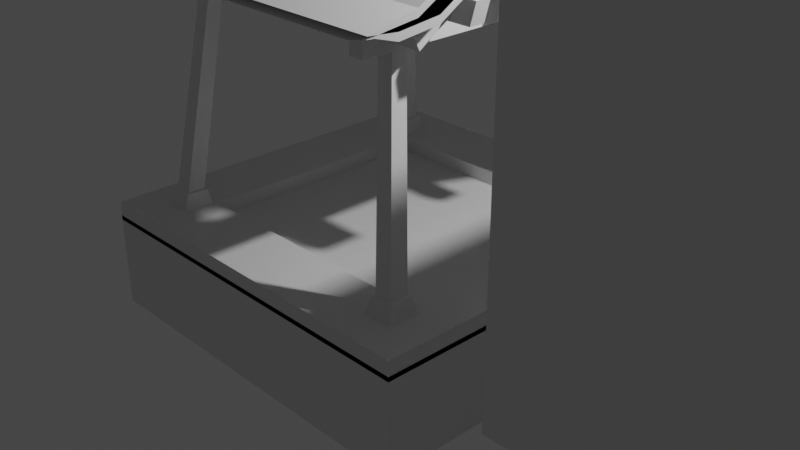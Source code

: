 # Source: Pozo.blend  (saved by Blender 3.6.13; exported with 4.5.12 LTS)
import bpy
from mathutils import Matrix  # noqa: F401  (used for matrix-valued properties, if any)

bpy.ops.wm.read_factory_settings(use_empty=True)
scene = bpy.context.scene
scene.name = 'Scene'

# ---- collections
col_collection = bpy.data.collections.new('Collection'); scene.collection.children.link(col_collection)

# ---- materials (node trees are filled in below, after node groups)
mat_material_001 = bpy.data.materials.new('Material.001')
mat_material_001.alpha_threshold = 0.0
mat_material_001.use_transparent_shadow = False
mat_material_001.roughness = 0.5
mat_material_001.line_color = (0.0, 0.0, 0.0, 1.0)
mat_material = bpy.data.materials.new('Material')
mat_material.alpha_threshold = 0.0
mat_material.use_transparent_shadow = False
mat_material.roughness = 0.5
mat_material.line_color = (0.0, 0.0, 0.0, 1.0)

# ---- material node trees
mat_material_001.use_nodes = True; mat_material_001.node_tree.nodes.clear()
_N = mat_material_001.node_tree.nodes; _L = mat_material_001.node_tree.links
n0 = _N.new('ShaderNodeOutputMaterial'); n0.name = 'Material Output'; n0.location = (300, 300)
n1 = _N.new('ShaderNodeBsdfPrincipled'); n1.name = 'Principled BSDF'; n1.location = (10, 300)
n1.distribution = 'GGX'
n1.subsurface_method = 'RANDOM_WALK_SKIN'
n1.inputs[3].default_value = 1.45
n1.inputs[27].default_value = (0.0, 0.0, 0.0, 1.0)
n1.inputs[28].default_value = 1.0
_L.new(n1.outputs[0], n0.inputs[0])
n0.is_active_output = True
mat_material.use_nodes = True; mat_material.node_tree.nodes.clear()
_N = mat_material.node_tree.nodes; _L = mat_material.node_tree.links
n0 = _N.new('ShaderNodeOutputMaterial'); n0.name = 'Material Output'; n0.location = (300, 300)
n1 = _N.new('ShaderNodeBsdfPrincipled'); n1.name = 'Principled BSDF'; n1.location = (10, 300)
n1.distribution = 'GGX'
n1.subsurface_method = 'RANDOM_WALK_SKIN'
n1.inputs[3].default_value = 1.45
n1.inputs[27].default_value = (0.0, 0.0, 0.0, 1.0)
n1.inputs[28].default_value = 1.0
_L.new(n1.outputs[0], n0.inputs[0])
n0.is_active_output = True

# ---- world
world_world = bpy.data.worlds.new('World'); scene.world = world_world
world_world.use_nodes = True; world_world.node_tree.nodes.clear()
_N = world_world.node_tree.nodes; _L = world_world.node_tree.links
n0 = _N.new('ShaderNodeOutputWorld'); n0.name = 'World Output'; n0.location = (300, 300)
n1 = _N.new('ShaderNodeBackground'); n1.name = 'Background'; n1.location = (10, 300)
n1.inputs[0].default_value = (0.05088, 0.05088, 0.05088, 1.0)
_L.new(n1.outputs[0], n0.inputs[0])
n0.is_active_output = True
world_world.color = (0.05088, 0.05088, 0.05088)
world_world.use_sun_shadow = False
world_world.sun_shadow_jitter_overblur = 0.0

# ---- cameras
cam_camera = bpy.data.cameras.new('Camera')
cam_camera.clip_end = 100.0
cam_camera.ortho_scale = 7.314

# ---- lights
light_light = bpy.data.lights.new('Light', 'POINT')
light_light.transmission_factor = 0.0
light_light.energy = 1000.0
light_light.shadow_soft_size = 0.1
light_light.shadow_maximum_resolution = 0.006
light_light.use_absolute_resolution = True

# ---- meshes
me_cube_001 = bpy.data.meshes.new('Cube.001')
me_cube_001.from_pydata([(2.0, 2.0, 3.5), (2.0, 2.0, -0.5), (2.0, -2.0, 3.5), (2.0, -2.0, -0.5), (-2.0, 2.0, 3.5), (-2.0, 2.0, -0.5), (-2.0, -2.0, 3.5), (-2.0, -2.0, -0.5)], [], [(0, 4, 6, 2), (3, 2, 6, 7), (7, 6, 4, 5), (5, 1, 3, 7), (1, 0, 2, 3), (5, 4, 0, 1)])
_uv = me_cube_001.uv_layers.new(name='UVMap')
_uv.uv.foreach_set('vector', [0.625, 0.5, 0.875, 0.5, 0.875, 0.75, 0.625, 0.75, 0.375, 0.75, 0.625, 0.75, 0.625, 1.0, 0.375, 1.0, 0.375, 0.0, 0.625, 0.0, 0.625, 0.25, 0.375, 0.25, 0.125, 0.5, 0.375, 0.5, 0.375, 0.75, 0.125, 0.75, 0.375, 0.5, 0.625, 0.5, 0.625, 0.75, 0.375, 0.75, 0.375, 0.25, 0.625, 0.25, 0.625, 0.5, 0.375, 0.5])
me_cube_001.materials.append(mat_material_001)
me_cube_001.use_mirror_vertex_groups = False
me_cube_001.update()
me_cube = bpy.data.meshes.new('Cube')
me_cube.from_pydata([(2.0, 2.0, 0.5), (2.0, 2.0, -0.5), (2.0, -2.0, 0.5), (2.0, -2.0, -0.5), (-2.0, 2.0, 0.5), (-2.0, 2.0, -0.5), (-2.0, -2.0, 0.5), (-2.0, -2.0, -0.5)], [], [(0, 4, 6, 2), (3, 2, 6, 7), (7, 6, 4, 5), (5, 1, 3, 7), (1, 0, 2, 3), (5, 4, 0, 1)])
_uv = me_cube.uv_layers.new(name='UVMap')
_uv.uv.foreach_set('vector', [0.625, 0.5, 0.875, 0.5, 0.875, 0.75, 0.625, 0.75, 0.375, 0.75, 0.625, 0.75, 0.625, 1.0, 0.375, 1.0, 0.375, 0.0, 0.625, 0.0, 0.625, 0.25, 0.375, 0.25, 0.125, 0.5, 0.375, 0.5, 0.375, 0.75, 0.125, 0.75, 0.375, 0.5, 0.625, 0.5, 0.625, 0.75, 0.375, 0.75, 0.375, 0.25, 0.625, 0.25, 0.625, 0.5, 0.375, 0.5])
me_cube.materials.append(mat_material)
me_cube.use_mirror_vertex_groups = False
me_cube.update()
me_cube_002 = bpy.data.meshes.new('Cube.002')
me_cube_002.from_pydata([(-2.0, -2.0, -0.04984), (-1.291, -1.291, 0.15), (-2.0, 2.0, -0.04984), (-1.291, 1.291, 0.15), (2.0, -2.0, -0.04984), (1.291, -1.291, 0.15), (2.0, 2.0, -0.04984), (1.291, 1.291, 0.15), (-2.0, -2.0, 0.15), (-2.0, 2.0, 0.15), (2.0, 2.0, 0.15), (2.0, -2.0, 0.15), (-1.291, -1.291, -0.04984), (-1.291, 1.291, -0.04984), (1.291, -1.291, -0.04984), (1.291, 1.291, -0.04984)], [], [(0, 8, 9, 2), (2, 9, 10, 6), (6, 10, 11, 4), (4, 11, 8, 0), (3, 1, 12, 13), (1, 3, 9, 8), (3, 7, 10, 9), (7, 5, 11, 10), (5, 1, 8, 11), (1, 5, 14, 12), (7, 3, 13, 15), (5, 7, 15, 14)])
_uv = me_cube_002.uv_layers.new(name='UVMap')
_uv.uv.foreach_set('vector', [0.375, 0.0, 0.625, 0.0, 0.625, 0.25, 0.375, 0.25, 0.375, 0.25, 0.625, 0.25, 0.625, 0.5, 0.375, 0.5, 0.375, 0.5, 0.625, 0.5, 0.625, 0.75, 0.375, 0.75, 0.375, 0.75, 0.625, 0.75, 0.625, 1.0, 0.375, 1.0, 0.8307, 0.5443, 0.8307, 0.7057, 0.8307, 0.7057, 0.8307, 0.5443, 0.8307, 0.7057, 0.8307, 0.5443, 0.875, 0.5, 0.875, 0.75, 0.8307, 0.5443, 0.6693, 0.5443, 0.625, 0.5, 0.875, 0.5, 0.6693, 0.5443, 0.6693, 0.7057, 0.625, 0.75, 0.625, 0.5, 0.6693, 0.7057, 0.8307, 0.7057, 0.875, 0.75, 0.625, 0.75, 0.8307, 0.7057, 0.6693, 0.7057, 0.6693, 0.7057, 0.8307, 0.7057, 0.6693, 0.5443, 0.8307, 0.5443, 0.8307, 0.5443, 0.6693, 0.5443, 0.6693, 0.7057, 0.6693, 0.5443, 0.6693, 0.5443, 0.6693, 0.7057])
me_cube_002.update()
me_cube_003 = bpy.data.meshes.new('Cube.003')
me_cube_003.from_pydata([(-1.683, -1.683, 0.07333), (-1.573, -1.573, 0.3133), (-1.683, -1.323, 0.07333), (-1.573, -1.384, 0.3133), (-1.323, -1.683, 0.07333), (-1.384, -1.573, 0.3133), (-1.323, -1.323, 0.07333), (-1.384, -1.384, 0.3133), (-1.599, -1.599, 0.3133), (-1.599, -1.359, 0.3133), (-1.359, -1.359, 0.3133), (-1.359, -1.599, 0.3133), (-1.122, -1.122, 2.558), (-1.122, -1.18, 2.558), (-1.28, -1.18, 2.558), (-1.28, -1.122, 2.558), (-1.15, -1.308, 2.333), (-1.308, -1.15, 2.333), (-1.15, -1.15, 2.333), (-1.308, -1.308, 2.333), (-1.28, -0.1328, 2.558), (-1.308, -0.1487, 2.333), (-1.122, -0.1328, 2.558), (-1.15, -0.1487, 2.333), (-1.28, -0.1328, 2.758), (-1.122, -0.1328, 2.758), (1.683, -1.683, 0.07333), (1.573, -1.573, 0.3133), (1.683, -1.323, 0.07333), (1.573, -1.384, 0.3133), (1.323, -1.683, 0.07333), (1.384, -1.573, 0.3133), (1.323, -1.323, 0.07333), (1.384, -1.384, 0.3133), (1.599, -1.599, 0.3133), (1.599, -1.359, 0.3133), (1.359, -1.359, 0.3133), (1.359, -1.599, 0.3133), (1.122, -1.122, 2.558), (1.122, -1.18, 2.558), (1.28, -1.18, 2.558), (1.28, -1.122, 2.558), (1.15, -1.308, 2.333), (1.308, -1.15, 2.333), (1.15, -1.15, 2.333), (1.308, -1.308, 2.333), (1.28, -0.1328, 2.558), (1.308, -0.1487, 2.333), (1.122, -0.1328, 2.558), (1.15, -0.1487, 2.333), (1.28, -0.1328, 2.758), (1.122, -0.1328, 2.758), (-1.683, 1.683, 0.07333), (-1.573, 1.573, 0.3133), (-1.683, 1.323, 0.07333), (-1.573, 1.384, 0.3133), (-1.323, 1.683, 0.07333), (-1.384, 1.573, 0.3133), (-1.323, 1.323, 0.07333), (-1.384, 1.384, 0.3133), (-1.599, 1.599, 0.3133), (-1.599, 1.359, 0.3133), (-1.359, 1.359, 0.3133), (-1.359, 1.599, 0.3133), (-1.122, 1.122, 2.558), (-1.122, 1.18, 2.558), (-1.28, 1.18, 2.558), (-1.28, 1.122, 2.558), (-1.15, 1.308, 2.333), (-1.308, 1.15, 2.333), (-1.15, 1.15, 2.333), (-1.308, 1.308, 2.333), (-1.28, 0.1328, 2.558), (-1.308, 0.1487, 2.333), (-1.122, 0.1328, 2.558), (-1.15, 0.1487, 2.333), (-1.28, 0.1328, 2.758), (-1.122, 0.1328, 2.758), (1.683, 1.683, 0.07333), (1.573, 1.573, 0.3133), (1.683, 1.323, 0.07333), (1.573, 1.384, 0.3133), (1.323, 1.683, 0.07333), (1.384, 1.573, 0.3133), (1.323, 1.323, 0.07333), (1.384, 1.384, 0.3133), (1.599, 1.599, 0.3133), (1.599, 1.359, 0.3133), (1.359, 1.359, 0.3133), (1.359, 1.599, 0.3133), (1.122, 1.122, 2.558), (1.122, 1.18, 2.558), (1.28, 1.18, 2.558), (1.28, 1.122, 2.558), (1.15, 1.308, 2.333), (1.308, 1.15, 2.333), (1.15, 1.15, 2.333), (1.308, 1.308, 2.333), (1.28, 0.1328, 2.558), (1.308, 0.1487, 2.333), (1.122, 0.1328, 2.558), (1.15, 0.1487, 2.333), (1.28, 0.1328, 2.758), (1.122, 0.1328, 2.758), (-1.308, -1.605, 2.333), (-1.28, -1.578, 2.558), (-1.122, -1.578, 2.558), (-1.15, -1.605, 2.333), (1.308, -1.605, 2.333), (1.28, -1.578, 2.558), (1.122, -1.578, 2.558), (1.15, -1.605, 2.333), (-1.308, 1.605, 2.333), (-1.28, 1.578, 2.558), (-1.122, 1.578, 2.558), (-1.15, 1.605, 2.333), (1.308, 1.605, 2.333), (1.28, 1.578, 2.558), (1.122, 1.578, 2.558), (1.15, 1.605, 2.333), (-0.1809, 0.1328, 2.758), (0.1809, 0.1328, 2.758), (0.1809, -0.1328, 2.758), (-0.1809, -0.1328, 2.758), (-0.1809, 0.1328, 2.558), (0.1809, 0.1328, 2.558), (-0.1809, -0.1328, 2.558), (0.1809, -0.1328, 2.558), (-0.1809, 0.09738, 3.176), (0.1809, 0.09738, 3.176), (0.1809, -0.09738, 3.176), (-0.1809, -0.09738, 3.176), (-1.78, -0.1328, 2.558), (-1.78, 0.1328, 2.558), (-1.78, -0.1328, 2.758), (1.78, -0.1328, 2.558), (1.78, -0.1328, 2.758), (-1.78, 0.1328, 2.758), (1.78, 0.1328, 2.558), (1.78, 0.1328, 2.758)], [], [(0, 8, 9, 2), (2, 9, 10, 6), (6, 10, 11, 4), (4, 11, 8, 0), (116, 119, 118, 117), (1, 3, 9, 8), (3, 7, 10, 9), (7, 5, 11, 10), (5, 1, 8, 11), (102, 50, 136, 139), (21, 20, 72, 73), (40, 39, 110, 109), (16, 18, 12, 13), (5, 7, 18, 16), (3, 1, 19, 17), (1, 5, 16, 19), (7, 3, 17, 18), (121, 103, 100, 125), (12, 18, 23, 22), (18, 17, 21, 23), (15, 12, 22, 20), (17, 15, 20, 21), (24, 25, 77, 76), (20, 22, 25, 24), (124, 126, 22, 74), (26, 28, 35, 34), (28, 32, 36, 35), (32, 30, 37, 36), (30, 26, 34, 37), (112, 113, 114, 115), (27, 34, 35, 29), (29, 35, 36, 33), (33, 36, 37, 31), (31, 37, 34, 27), (68, 71, 112, 115), (43, 41, 40, 45), (31, 42, 44, 33), (29, 43, 45, 27), (27, 45, 42, 31), (33, 44, 43, 29), (49, 101, 99, 47), (48, 100, 101, 49), (38, 48, 49, 44), (44, 49, 47, 43), (41, 46, 48, 38), (43, 47, 46, 41), (50, 102, 103, 51), (46, 50, 51, 48), (122, 127, 48, 51), (52, 54, 61, 60), (54, 58, 62, 61), (58, 56, 63, 62), (56, 52, 60, 63), (108, 109, 110, 111), (53, 60, 61, 55), (55, 61, 62, 59), (59, 62, 63, 57), (57, 63, 60, 53), (97, 94, 119, 116), (69, 67, 66, 71), (57, 68, 70, 59), (55, 69, 71, 53), (53, 71, 68, 57), (59, 70, 69, 55), (96, 90, 91, 94), (70, 68, 65, 64), (44, 42, 39, 38), (120, 77, 25, 123), (75, 23, 21, 73), (74, 22, 23, 75), (64, 74, 75, 70), (70, 75, 73, 69), (67, 72, 74, 64), (69, 73, 72, 67), (72, 76, 77, 74), (78, 86, 87, 80), (80, 87, 88, 84), (84, 88, 89, 82), (82, 89, 86, 78), (104, 107, 106, 105), (79, 81, 87, 86), (81, 85, 88, 87), (85, 83, 89, 88), (83, 79, 86, 89), (76, 72, 133, 137), (99, 98, 46, 47), (14, 19, 104, 105), (95, 97, 92, 93), (83, 85, 96, 94), (81, 79, 97, 95), (79, 83, 94, 97), (85, 81, 95, 96), (90, 96, 101, 100), (96, 95, 99, 101), (93, 90, 100, 98), (95, 93, 98, 99), (98, 102, 139, 138), (98, 100, 103, 102), (94, 91, 118, 119), (65, 68, 115, 114), (13, 14, 105, 106), (42, 45, 108, 111), (92, 97, 116, 117), (71, 66, 113, 112), (19, 16, 107, 104), (39, 42, 111, 110), (16, 13, 106, 107), (45, 40, 109, 108), (91, 92, 117, 118), (66, 65, 114, 113), (103, 121, 122, 51), (120, 123, 131, 128), (25, 22, 126, 123), (123, 126, 127, 122), (100, 48, 127, 125), (125, 127, 126, 124), (77, 120, 124, 74), (120, 121, 125, 124), (123, 122, 130, 131), (121, 120, 128, 129), (122, 121, 129, 130), (133, 132, 134, 137), (135, 138, 139, 136), (50, 46, 135, 136), (72, 20, 132, 133), (20, 24, 134, 132), (46, 98, 138, 135), (24, 76, 137, 134), (15, 17, 19, 14)])
_uv = me_cube_003.uv_layers.new(name='UVMap')
_uv.uv.foreach_set('vector', [0.375, 0.0, 0.625, 0.0, 0.625, 0.25, 0.375, 0.25, 0.375, 0.25, 0.625, 0.25, 0.625, 0.5, 0.375, 0.5, 0.375, 0.5, 0.625, 0.5, 0.625, 0.75, 0.375, 0.75, 0.375, 0.75, 0.625, 0.75, 0.625, 1.0, 0.375, 1.0, 0.8485, 0.7235, 0.6515, 0.7235, 0.6515, 0.7235, 0.8485, 0.7235, 0.8485, 0.7235, 0.8485, 0.5265, 0.875, 0.5, 0.875, 0.75, 0.8485, 0.5265, 0.6515, 0.5265, 0.625, 0.5, 0.875, 0.5, 0.6515, 0.5265, 0.6515, 0.7235, 0.625, 0.75, 0.625, 0.5, 0.6515, 0.7235, 0.8485, 0.7235, 0.875, 0.75, 0.625, 0.75, 0.8485, 0.5265, 0.8485, 0.5265, 0.8485, 0.5265, 0.8485, 0.5265, 0.8485, 0.5265, 0.8485, 0.5265, 0.8485, 0.5265, 0.8485, 0.5265, 0.8485, 0.7235, 0.6515, 0.7235, 0.6515, 0.7235, 0.8485, 0.7235, 0.6515, 0.7235, 0.6515, 0.5265, 0.6515, 0.5265, 0.6515, 0.7235, 0.6515, 0.7235, 0.6515, 0.5265, 0.6515, 0.5265, 0.6515, 0.7235, 0.8485, 0.5265, 0.8485, 0.7235, 0.8485, 0.7235, 0.8485, 0.5265, 0.8485, 0.7235, 0.6515, 0.7235, 0.6515, 0.7235, 0.8485, 0.7235, 0.6515, 0.5265, 0.8485, 0.5265, 0.8485, 0.5265, 0.6515, 0.5265, 0.6515, 0.5265, 0.6515, 0.5265, 0.6515, 0.5265, 0.6515, 0.5265, 0.6515, 0.5265, 0.6515, 0.5265, 0.6515, 0.5265, 0.6515, 0.5265, 0.6515, 0.5265, 0.8485, 0.5265, 0.8485, 0.5265, 0.6515, 0.5265, 0.8485, 0.5265, 0.6515, 0.5265, 0.6515, 0.5265, 0.8485, 0.5265, 0.8485, 0.5265, 0.8485, 0.5265, 0.8485, 0.5265, 0.8485, 0.5265, 0.8485, 0.5265, 0.6515, 0.5265, 0.6515, 0.5265, 0.8485, 0.5265, 0.8485, 0.5265, 0.6515, 0.5265, 0.6515, 0.5265, 0.8485, 0.5265, 0.6515, 0.5265, 0.6515, 0.5265, 0.6515, 0.5265, 0.6515, 0.5265, 0.375, 0.0, 0.375, 0.25, 0.625, 0.25, 0.625, 0.0, 0.375, 0.25, 0.375, 0.5, 0.625, 0.5, 0.625, 0.25, 0.375, 0.5, 0.375, 0.75, 0.625, 0.75, 0.625, 0.5, 0.375, 0.75, 0.375, 1.0, 0.625, 1.0, 0.625, 0.75, 0.8485, 0.7235, 0.8485, 0.7235, 0.6515, 0.7235, 0.6515, 0.7235, 0.8485, 0.7235, 0.875, 0.75, 0.875, 0.5, 0.8485, 0.5265, 0.8485, 0.5265, 0.875, 0.5, 0.625, 0.5, 0.6515, 0.5265, 0.6515, 0.5265, 0.625, 0.5, 0.625, 0.75, 0.6515, 0.7235, 0.6515, 0.7235, 0.625, 0.75, 0.875, 0.75, 0.8485, 0.7235, 0.6515, 0.7235, 0.8485, 0.7235, 0.8485, 0.7235, 0.6515, 0.7235, 0.8485, 0.5265, 0.8485, 0.5265, 0.8485, 0.7235, 0.8485, 0.7235, 0.6515, 0.7235, 0.6515, 0.7235, 0.6515, 0.5265, 0.6515, 0.5265, 0.8485, 0.5265, 0.8485, 0.5265, 0.8485, 0.7235, 0.8485, 0.7235, 0.8485, 0.7235, 0.8485, 0.7235, 0.6515, 0.7235, 0.6515, 0.7235, 0.6515, 0.5265, 0.6515, 0.5265, 0.8485, 0.5265, 0.8485, 0.5265, 0.6515, 0.5265, 0.6515, 0.5265, 0.8485, 0.5265, 0.8485, 0.5265, 0.6515, 0.5265, 0.6515, 0.5265, 0.6515, 0.5265, 0.6515, 0.5265, 0.6515, 0.5265, 0.6515, 0.5265, 0.6515, 0.5265, 0.6515, 0.5265, 0.6515, 0.5265, 0.6515, 0.5265, 0.8485, 0.5265, 0.8485, 0.5265, 0.8485, 0.5265, 0.8485, 0.5265, 0.6515, 0.5265, 0.6515, 0.5265, 0.8485, 0.5265, 0.8485, 0.5265, 0.8485, 0.5265, 0.8485, 0.5265, 0.8485, 0.5265, 0.8485, 0.5265, 0.6515, 0.5265, 0.6515, 0.5265, 0.8485, 0.5265, 0.8485, 0.5265, 0.6515, 0.5265, 0.6515, 0.5265, 0.6515, 0.5265, 0.6515, 0.5265, 0.6515, 0.5265, 0.6515, 0.5265, 0.375, 0.0, 0.375, 0.25, 0.625, 0.25, 0.625, 0.0, 0.375, 0.25, 0.375, 0.5, 0.625, 0.5, 0.625, 0.25, 0.375, 0.5, 0.375, 0.75, 0.625, 0.75, 0.625, 0.5, 0.375, 0.75, 0.375, 1.0, 0.625, 1.0, 0.625, 0.75, 0.8485, 0.7235, 0.8485, 0.7235, 0.6515, 0.7235, 0.6515, 0.7235, 0.8485, 0.7235, 0.875, 0.75, 0.875, 0.5, 0.8485, 0.5265, 0.8485, 0.5265, 0.875, 0.5, 0.625, 0.5, 0.6515, 0.5265, 0.6515, 0.5265, 0.625, 0.5, 0.625, 0.75, 0.6515, 0.7235, 0.6515, 0.7235, 0.625, 0.75, 0.875, 0.75, 0.8485, 0.7235, 0.8485, 0.7235, 0.6515, 0.7235, 0.6515, 0.7235, 0.8485, 0.7235, 0.8485, 0.5265, 0.8485, 0.5265, 0.8485, 0.7235, 0.8485, 0.7235, 0.6515, 0.7235, 0.6515, 0.7235, 0.6515, 0.5265, 0.6515, 0.5265, 0.8485, 0.5265, 0.8485, 0.5265, 0.8485, 0.7235, 0.8485, 0.7235, 0.8485, 0.7235, 0.8485, 0.7235, 0.6515, 0.7235, 0.6515, 0.7235, 0.6515, 0.5265, 0.6515, 0.5265, 0.8485, 0.5265, 0.8485, 0.5265, 0.6515, 0.5265, 0.6515, 0.5265, 0.6515, 0.7235, 0.6515, 0.7235, 0.6515, 0.5265, 0.6515, 0.7235, 0.6515, 0.7235, 0.6515, 0.5265, 0.6515, 0.5265, 0.6515, 0.7235, 0.6515, 0.7235, 0.6515, 0.5265, 0.6515, 0.5265, 0.6515, 0.5265, 0.6515, 0.5265, 0.6515, 0.5265, 0.6515, 0.5265, 0.6515, 0.5265, 0.8485, 0.5265, 0.8485, 0.5265, 0.6515, 0.5265, 0.6515, 0.5265, 0.6515, 0.5265, 0.6515, 0.5265, 0.6515, 0.5265, 0.6515, 0.5265, 0.6515, 0.5265, 0.6515, 0.5265, 0.6515, 0.5265, 0.6515, 0.5265, 0.8485, 0.5265, 0.8485, 0.5265, 0.8485, 0.5265, 0.8485, 0.5265, 0.6515, 0.5265, 0.6515, 0.5265, 0.8485, 0.5265, 0.8485, 0.5265, 0.8485, 0.5265, 0.8485, 0.5265, 0.8485, 0.5265, 0.8485, 0.5265, 0.6515, 0.5265, 0.6515, 0.5265, 0.375, 0.0, 0.625, 0.0, 0.625, 0.25, 0.375, 0.25, 0.375, 0.25, 0.625, 0.25, 0.625, 0.5, 0.375, 0.5, 0.375, 0.5, 0.625, 0.5, 0.625, 0.75, 0.375, 0.75, 0.375, 0.75, 0.625, 0.75, 0.625, 1.0, 0.375, 1.0, 0.8485, 0.7235, 0.6515, 0.7235, 0.6515, 0.7235, 0.8485, 0.7235, 0.8485, 0.7235, 0.8485, 0.5265, 0.875, 0.5, 0.875, 0.75, 0.8485, 0.5265, 0.6515, 0.5265, 0.625, 0.5, 0.875, 0.5, 0.6515, 0.5265, 0.6515, 0.7235, 0.625, 0.75, 0.625, 0.5, 0.6515, 0.7235, 0.8485, 0.7235, 0.875, 0.75, 0.625, 0.75, 0.8485, 0.5265, 0.8485, 0.5265, 0.8485, 0.5265, 0.8485, 0.5265, 0.8485, 0.5265, 0.8485, 0.5265, 0.8485, 0.5265, 0.8485, 0.5265, 0.8485, 0.7235, 0.8485, 0.7235, 0.8485, 0.7235, 0.8485, 0.7235, 0.8485, 0.5265, 0.8485, 0.7235, 0.8485, 0.7235, 0.8485, 0.5265, 0.6515, 0.7235, 0.6515, 0.5265, 0.6515, 0.5265, 0.6515, 0.7235, 0.8485, 0.5265, 0.8485, 0.7235, 0.8485, 0.7235, 0.8485, 0.5265, 0.8485, 0.7235, 0.6515, 0.7235, 0.6515, 0.7235, 0.8485, 0.7235, 0.6515, 0.5265, 0.8485, 0.5265, 0.8485, 0.5265, 0.6515, 0.5265, 0.6515, 0.5265, 0.6515, 0.5265, 0.6515, 0.5265, 0.6515, 0.5265, 0.6515, 0.5265, 0.8485, 0.5265, 0.8485, 0.5265, 0.6515, 0.5265, 0.8485, 0.5265, 0.6515, 0.5265, 0.6515, 0.5265, 0.8485, 0.5265, 0.8485, 0.5265, 0.8485, 0.5265, 0.8485, 0.5265, 0.8485, 0.5265, 0.8485, 0.5265, 0.8485, 0.5265, 0.8485, 0.5265, 0.8485, 0.5265, 0.8485, 0.5265, 0.6515, 0.5265, 0.6515, 0.5265, 0.8485, 0.5265, 0.6515, 0.7235, 0.6515, 0.7235, 0.6515, 0.7235, 0.6515, 0.7235, 0.6515, 0.7235, 0.6515, 0.7235, 0.6515, 0.7235, 0.6515, 0.7235, 0.6515, 0.7235, 0.8485, 0.7235, 0.8485, 0.7235, 0.6515, 0.7235, 0.6515, 0.7235, 0.8485, 0.7235, 0.8485, 0.7235, 0.6515, 0.7235, 0.8485, 0.7235, 0.8485, 0.7235, 0.8485, 0.7235, 0.8485, 0.7235, 0.8485, 0.7235, 0.8485, 0.7235, 0.8485, 0.7235, 0.8485, 0.7235, 0.8485, 0.7235, 0.6515, 0.7235, 0.6515, 0.7235, 0.8485, 0.7235, 0.6515, 0.7235, 0.6515, 0.7235, 0.6515, 0.7235, 0.6515, 0.7235, 0.6515, 0.7235, 0.6515, 0.7235, 0.6515, 0.7235, 0.6515, 0.7235, 0.8485, 0.7235, 0.8485, 0.7235, 0.8485, 0.7235, 0.8485, 0.7235, 0.6515, 0.7235, 0.8485, 0.7235, 0.8485, 0.7235, 0.6515, 0.7235, 0.8485, 0.7235, 0.6515, 0.7235, 0.6515, 0.7235, 0.8485, 0.7235, 0.6515, 0.5265, 0.6515, 0.5265, 0.6515, 0.5265, 0.6515, 0.5265, 0.6515, 0.5265, 0.6515, 0.5265, 0.6515, 0.5265, 0.6515, 0.5265, 0.6515, 0.5265, 0.6515, 0.5265, 0.6515, 0.5265, 0.6515, 0.5265, 0.6515, 0.5265, 0.6515, 0.5265, 0.6515, 0.5265, 0.6515, 0.5265, 0.6515, 0.5265, 0.6515, 0.5265, 0.6515, 0.5265, 0.6515, 0.5265, 0.6515, 0.5265, 0.6515, 0.5265, 0.6515, 0.5265, 0.6515, 0.5265, 0.6515, 0.5265, 0.6515, 0.5265, 0.6515, 0.5265, 0.6515, 0.5265, 0.6515, 0.5265, 0.6515, 0.5265, 0.6515, 0.5265, 0.6515, 0.5265, 0.6515, 0.5265, 0.6515, 0.5265, 0.6515, 0.5265, 0.6515, 0.5265, 0.6515, 0.5265, 0.6515, 0.5265, 0.6515, 0.5265, 0.6515, 0.5265, 0.6515, 0.5265, 0.6515, 0.5265, 0.6515, 0.5265, 0.6515, 0.5265, 0.8485, 0.5265, 0.8485, 0.5265, 0.8485, 0.5265, 0.8485, 0.5265, 0.8485, 0.5265, 0.8485, 0.5265, 0.8485, 0.5265, 0.8485, 0.5265, 0.8485, 0.5265, 0.8485, 0.5265, 0.8485, 0.5265, 0.8485, 0.5265, 0.8485, 0.5265, 0.8485, 0.5265, 0.8485, 0.5265, 0.8485, 0.5265, 0.8485, 0.5265, 0.8485, 0.5265, 0.8485, 0.5265, 0.8485, 0.5265, 0.8485, 0.5265, 0.8485, 0.5265, 0.8485, 0.5265, 0.8485, 0.5265, 0.8485, 0.5265, 0.8485, 0.5265, 0.8485, 0.5265, 0.8485, 0.5265, 0.8485, 0.5265, 0.8485, 0.5265, 0.8485, 0.7235, 0.8485, 0.7235])
me_cube_003.update()
me_cube_004 = bpy.data.meshes.new('Cube.004')
me_cube_004.from_pydata([(-1.77, -1.968, -0.2542), (-1.821, 0.0, 0.9984), (0.0, -1.968, -0.3017), (-1.77, -1.668, -0.3297), (-1.77, 0.0, 0.7224), (-1.77, -1.476, -0.1912), (-1.77, -0.9839, 0.09177), (-1.77, -0.4919, 0.4524), (0.0, -0.4919, 0.4322), (0.0, -0.9839, 0.09177), (0.0, -1.476, -0.1912), (-1.77, -1.251, -0.2843), (-1.77, -0.834, -0.03689), (-1.77, -0.417, 0.2524), (0.0, -1.251, -0.2843), (0.0, -0.834, -0.03689), (0.0, -0.417, 0.2524), (-1.16, -1.968, -0.3017), (-1.182, -1.476, -0.1912), (-1.19, -0.9839, 0.09177), (-1.19, -0.4919, 0.4447), (-1.16, -0.417, 0.2524), (-1.16, -0.834, -0.03689), (-1.16, -1.251, -0.2843), (-1.77, -0.1149, 0.8735), (-1.77, -0.09738, 0.6126), (0.0, -0.1149, 0.7081), (0.0, -0.09738, 0.4651), (-1.122, -0.09738, 0.5138), (-1.198, -0.1149, 0.7729), (-1.837, -0.1189, 1.02), (-1.837, 0.0, 1.149), (-1.189, 0.0, 1.03), (0.0, 0.0, 0.939), (0.0, -0.1189, 0.855), (-1.189, -0.1189, 0.9278), (-1.554, -0.2879, 0.3846), (0.0, -0.09738, 0.1764), (0.0, 0.0, 0.1764), (-1.152, 0.0, 0.1764), (-1.152, -0.09738, 0.1764), (-1.554, -1.668, -0.3297), (-1.554, -1.476, -0.1912), (-1.554, -0.9839, 0.09177), (-1.554, -0.4919, 0.4495), (-1.338, -0.417, 0.2524), (-1.554, -0.417, 0.2524), (-1.338, -0.834, -0.03689), (-1.554, -0.834, -0.03689), (-1.338, -1.251, -0.2843), (-1.554, -1.251, -0.2843), (-1.554, -1.968, -0.3017), (-1.554, -0.09738, 0.5797), (-1.338, -0.09738, 0.5467), (-1.554, -0.1149, 0.8355), (-1.593, 0.0, 1.104), (-1.593, -0.1189, 0.9854), (-1.368, 0.0, 0.1764), (-1.584, 0.0, 0.1764), (-1.584, -0.09738, 0.1764), (-1.368, -0.09738, 0.1764), (-1.344, -0.417, 0.008474), (-1.56, -0.417, 0.008474), (-1.344, -0.834, -0.2808), (-1.56, -0.834, -0.2808), (-1.344, -1.159, -0.4736), (-1.56, -1.159, -0.4736), (-1.709, -0.2945, 0.3811), (-1.207, -0.2774, 0.3665), (-1.699, -0.09738, 0.6082), (-1.699, 0.0, 0.7179), (-1.671, -0.09738, 0.1738), (-1.671, 0.0, 0.1738), (-1.256, -0.09738, 0.5342), (-1.338, -0.2681, 0.3896), (-1.566, -0.2781, 0.1421), (-1.35, -0.2697, 0.152), (-1.695, -0.09738, 0.3139), (-1.574, -0.09738, 0.3161), (-1.697, 0.0, 0.3139), (-1.269, -0.09738, 0.3139), (-1.357, -0.09738, 0.3199), (-1.268, 0.0, 0.1764), (-1.269, -0.09738, 0.1764), (-1.329, -1.363, -0.3288), (-1.563, -1.363, -0.3288), (-1.335, -1.263, -0.5343), (-1.569, -1.263, -0.5343), (-0.7645, -1.968, -0.3017), (-0.7645, -1.476, -0.1912), (-0.7645, -0.9839, 0.09177), (-0.7645, -0.4919, 0.4374), (-0.7589, -0.417, 0.2524), (-0.7589, -0.834, -0.03689), (-0.7589, -1.251, -0.2843), (-0.7645, -0.1149, 0.7322), (-0.7534, -0.09738, 0.4861), (-0.7496, 0.0, 0.9818), (-0.7496, -0.1189, 0.8893), (-0.7835, 0.0, 0.1764), (-0.7835, -0.09738, 0.1764), (-0.3829, -1.966, -0.3017), (-0.3829, -1.474, -0.1912), (-0.3829, -0.9825, 0.09177), (-0.3829, -0.4905, 0.4322), (-0.3829, -0.4156, 0.2524), (-0.3829, -0.8326, -0.03689), (-0.3829, -1.25, -0.2843), (-0.3829, -0.1135, 0.7081), (-0.3829, -0.09597, 0.4651), (-0.3733, 0.0, 0.9483), (-0.3733, -0.1175, 0.8625), (-0.403, 0.0, 0.1764), (-0.403, -0.09598, 0.1764), (0.0, -1.775, -0.2584), (-0.7645, -1.775, -0.2584), (-0.3829, -1.774, -0.2584), (-1.554, -1.775, -0.2584), (-1.182, -1.775, -0.2584), (-1.77, -1.775, -0.2257), (-0.3829, -1.902, -0.3077), (-0.7645, -1.904, -0.3077), (0.0, -1.904, -0.3077), (-1.77, -1.904, -0.2568), (-1.16, -1.904, -0.3077), (-1.554, -1.904, -0.3077), (-0.04112, -1.668, -0.3297), (-0.04117, -1.968, -0.3017), (-0.04116, -1.904, -0.3077), (-0.3469, -1.667, -0.3297), (-0.3469, -1.902, -0.3077), (-0.3469, -1.967, -0.3017), (-0.4195, -1.667, -0.3297), (-0.4195, -1.902, -0.3077), (-0.4195, -1.967, -0.3017), (-0.7274, -1.668, -0.3297), (-0.7274, -1.968, -0.3017), (-0.7274, -1.904, -0.3077), (-0.8066, -1.904, -0.3077), (-0.8066, -1.968, -0.3017), (-0.8066, -1.668, -0.3297), (-1.125, -1.904, -0.3077), (-1.125, -1.668, -0.3297), (-1.125, -1.968, -0.3017), (-1.196, -1.968, -0.3017), (-1.196, -1.904, -0.3077), (-1.196, -1.668, -0.3297), (-0.3829, -1.902, -0.346), (-0.7645, -1.904, -0.346), (0.0, -1.904, -0.346), (-1.16, -1.904, -0.346), (0.0, -1.668, -0.3586), (-1.16, -1.668, -0.3586), (-0.7645, -1.668, -0.3586), (-0.3829, -1.667, -0.3586)], [], [(120, 130, 131, 101), (5, 11, 3, 119), (28, 73, 80, 83, 40), (7, 13, 12, 6), (6, 12, 11, 5), (51, 117, 119, 0), (42, 43, 6, 5), (43, 44, 7, 6), (108, 26, 34, 111), (106, 105, 16, 15), (107, 106, 15, 14), (20, 44, 43, 19), (106, 107, 94, 93), (49, 47, 22, 23), (105, 106, 93, 92), (47, 45, 21, 22), (96, 109, 105, 92), (103, 90, 89, 102), (21, 92, 93, 22), (116, 134, 101, 131), (90, 91, 20, 19), (89, 90, 19, 18), (110, 97, 98, 111), (41, 50, 49, 23, 146), (152, 146, 23), (121, 88, 139, 138), (120, 101, 134, 133), (96, 100, 113, 109), (45, 74, 68, 21), (26, 108, 104, 8), (80, 73, 53, 81), (44, 54, 24, 7), (104, 91, 90, 103), (56, 55, 31, 30), (112, 113, 100, 99), (28, 96, 92, 21), (1, 24, 30, 31), (33, 110, 111, 34), (60, 57, 82, 83), (32, 55, 56, 35), (39, 99, 100, 40), (24, 25, 13, 7), (76, 75, 78, 81), (73, 68, 74, 53), (59, 58, 57, 60), (29, 54, 44, 20), (124, 17, 144, 145), (50, 48, 64, 66), (3, 41, 125, 123), (146, 152, 150, 145), (24, 54, 56, 30), (69, 52, 36, 67), (12, 13, 46, 48), (11, 12, 48, 50), (3, 11, 50, 41), (19, 43, 42, 18), (118, 117, 51, 144), (96, 28, 40, 100), (62, 75, 76, 61), (80, 81, 60, 83), (64, 62, 61, 63), (66, 64, 63, 65), (67, 36, 46, 13), (47, 49, 65, 63), (66, 65, 86, 87), (48, 46, 62, 64), (46, 36, 75, 62), (45, 47, 63, 61), (53, 74, 76, 81), (69, 70, 79, 77), (81, 78, 59, 60), (25, 4, 70, 69), (76, 74, 45, 61), (4, 25, 24, 1), (75, 36, 52, 78), (59, 78, 77, 71), (71, 72, 58, 59), (77, 78, 52, 69), (77, 79, 72, 71), (21, 68, 73, 28), (83, 82, 39, 40), (69, 67, 13, 25), (84, 85, 87, 86), (65, 49, 84, 86), (49, 50, 85, 84), (50, 66, 87, 85), (98, 97, 32, 35), (91, 95, 29, 20), (142, 141, 150, 152), (108, 95, 91, 104), (22, 93, 94, 23), (23, 94, 140, 142), (113, 112, 38, 37), (27, 109, 113, 37), (105, 109, 27, 16), (9, 103, 102, 10), (8, 104, 103, 9), (107, 132, 135, 94), (115, 89, 18, 118), (119, 117, 42, 5), (118, 18, 42, 117), (122, 128, 149), (116, 114, 10, 102), (119, 3, 123, 0), (54, 29, 35, 56), (108, 111, 98, 95), (116, 102, 89, 115), (29, 95, 98, 35), (123, 125, 51, 0), (2, 114, 127), (133, 147, 130, 120), (127, 128, 122, 2), (130, 129, 126, 128), (131, 130, 128, 127), (129, 107, 14, 126), (133, 134, 136, 137), (132, 133, 137, 135), (138, 148, 137, 121), (137, 136, 88, 121), (138, 139, 143, 141), (145, 150, 141, 124), (141, 142, 140, 138), (141, 143, 17, 124), (145, 144, 51, 125), (146, 145, 125, 41), (114, 116, 131, 127), (116, 115, 136, 134), (115, 139, 88, 136), (115, 118, 143, 139), (17, 143, 118, 144), (142, 152, 23), (140, 153, 148, 138), (135, 137, 148, 153), (132, 154, 147, 133), (151, 149, 128, 126), (129, 130, 147, 154), (154, 132, 107), (153, 140, 94), (126, 14, 151), (129, 154, 107), (135, 153, 94)])
_uv = me_cube_004.uv_layers.new(name='UVMap')
_uv.uv.foreach_set('vector', [0.3194, 0.7459, 0.3247, 0.7459, 0.3247, 0.75, 0.3194, 0.75, 0.25, 0.8125, 0.09375, 0.5482, 0.125, 0.731, 0.174, 0.7745, 0.007297, 0.04267, 0.007297, 0.04267, 0.007297, 0.04267, 0.007297, 0.04267, 0.007297, 0.04267, 0.5, 0.9375, 0.03125, 0.1827, 0.0625, 0.3655, 0.375, 0.875, 0.375, 0.875, 0.0625, 0.3655, 0.09375, 0.5482, 0.25, 0.8125, 0.375, 0.9722, 0.3995, 0.9722, 0.3995, 1.0, 0.375, 1.0, 0.4375, 0.9722, 0.5, 0.9722, 0.5, 1.0, 0.4375, 1.0, 0.5, 0.9722, 0.5625, 0.9722, 0.5625, 1.0, 0.5, 1.0, 0.6104, 0.8056, 0.6104, 0.75, 0.6104, 0.75, 0.6104, 0.8178, 0.0625, 0.3655, 0.03125, 0.1827, 0.03125, 0.1827, 0.0625, 0.3655, 0.09375, 0.5482, 0.0625, 0.3655, 0.0625, 0.3655, 0.09375, 0.5482, 0.5625, 0.9254, 0.5625, 0.9722, 0.5, 0.9722, 0.5, 0.9254, 0.0625, 0.3655, 0.09375, 0.5482, 0.09375, 0.5482, 0.0625, 0.3655, 0.09375, 0.5482, 0.0625, 0.3655, 0.0625, 0.3655, 0.09375, 0.5482, 0.03125, 0.1827, 0.0625, 0.3655, 0.0625, 0.3655, 0.03125, 0.1827, 0.0625, 0.3655, 0.03125, 0.1827, 0.03125, 0.1827, 0.0625, 0.3655, 0.007297, 0.04267, 0.007297, 0.04267, 0.03125, 0.1827, 0.03125, 0.1827, 0.5, 0.8056, 0.5, 0.8707, 0.4375, 0.8707, 0.4375, 0.8056, 0.03125, 0.1827, 0.03125, 0.1827, 0.0625, 0.3655, 0.0625, 0.3655, 0.3995, 0.8056, 0.375, 0.8118, 0.375, 0.8056, 0.375, 0.8003, 0.5, 0.8707, 0.5625, 0.8707, 0.5625, 0.9254, 0.5, 0.9254, 0.4375, 0.8707, 0.5, 0.8707, 0.5, 0.9254, 0.4375, 0.9243, 0.625, 0.8178, 0.625, 0.8829, 0.6104, 0.8829, 0.6104, 0.8178, 0.1528, 0.731, 0.09375, 0.5482, 0.09375, 0.5482, 0.09375, 0.5482, 0.1989, 0.731, 0.0, 0.0, 0.1989, 0.731, 0.09375, 0.5482, 0.2543, 0.7459, 0.2543, 0.75, 0.2489, 0.75, 0.2489, 0.7459, 0.3194, 0.7459, 0.3194, 0.75, 0.3132, 0.75, 0.3132, 0.7459, 0.007297, 0.04267, 0.007297, 0.04267, 0.007297, 0.04267, 0.007297, 0.04267, 0.03125, 0.1827, 0.02009, 0.1175, 0.021, 0.1228, 0.03125, 0.1827, 0.6104, 0.75, 0.6104, 0.8056, 0.5625, 0.8056, 0.5625, 0.75, 0.007297, 0.04267, 0.007297, 0.04267, 0.007297, 0.04267, 0.007297, 0.04267, 0.5625, 0.9722, 0.6104, 0.9722, 0.6104, 1.0, 0.5625, 1.0, 0.5625, 0.8056, 0.5625, 0.8707, 0.5, 0.8707, 0.5, 0.8056, 0.6104, 0.9737, 0.625, 0.9737, 0.625, 1.0, 0.6104, 1.0, 0.0, 0.0, 0.007297, 0.04267, 0.007297, 0.04267, 0.0, 0.0, 0.007297, 0.04267, 0.007297, 0.04267, 0.03125, 0.1827, 0.03125, 0.1827, 0.4754, 0.7606, 0.5958, 0.9854, 0.5958, 0.9854, 0.625, 1.0, 0.625, 0.75, 0.625, 0.8178, 0.6104, 0.8178, 0.6104, 0.75, 0.007297, 0.04267, 0.0, 0.0, -1.458e-08, -8.529e-08, 0.007297, 0.04267, 0.625, 0.9302, 0.625, 0.9737, 0.6104, 0.9737, 0.6104, 0.9302, 0.0, 0.0, 0.0, 0.0, 0.007297, 0.04267, 0.007297, 0.04267, 0.5958, 0.9854, 0.007297, 0.04267, 0.03125, 0.1827, 0.5, 0.9375, 0.0241, 0.1409, 0.02084, 0.1219, 0.007297, 0.04267, 0.01572, 0.09194, 0.007297, 0.04267, 0.021, 0.1228, 0.02009, 0.1175, 0.007297, 0.04267, 0.007297, 0.04267, 0.0, 0.0, 0.0, 0.0, 0.007297, 0.04267, 0.6104, 0.9264, 0.6104, 0.9722, 0.5625, 0.9722, 0.5625, 0.9254, 0.2034, 0.7459, 0.2034, 0.75, 0.1989, 0.75, 0.1989, 0.7459, 0.09375, 0.5482, 0.0625, 0.3655, 0.0625, 0.3655, 0.08685, 0.5079, 0.125, 0.731, 0.1528, 0.731, 0.1528, 0.7459, 0.125, 0.7459, 0.1989, 0.731, 0.0, 0.0, 0.0, 0.0, 0.1989, 0.7459, 0.6104, 1.0, 0.6104, 0.9722, 0.6104, 0.9737, 0.6104, 1.0, 0.007297, 0.04267, 0.007297, 0.04267, 0.02157, 0.1261, 0.02228, 0.1303, 0.0625, 0.3655, 0.03125, 0.1827, 0.03125, 0.1827, 0.0625, 0.3655, 0.09375, 0.5482, 0.0625, 0.3655, 0.0625, 0.3655, 0.09375, 0.5482, 0.125, 0.731, 0.09375, 0.5482, 0.09375, 0.5482, 0.1528, 0.731, 0.5, 0.9254, 0.5, 0.9722, 0.4375, 0.9722, 0.4375, 0.9243, 0.3995, 0.9243, 0.3995, 0.9722, 0.375, 0.9722, 0.375, 0.9261, 0.007297, 0.04267, 0.007297, 0.04267, 0.007297, 0.04267, 0.007297, 0.04267, 0.03125, 0.1827, 0.02084, 0.1219, 0.0241, 0.1409, 0.03125, 0.1827, 0.007297, 0.04267, 0.007297, 0.04267, 0.007297, 0.04267, 0.007297, 0.04267, 0.0625, 0.3655, 0.03125, 0.1827, 0.03125, 0.1827, 0.0625, 0.3655, 0.08685, 0.5079, 0.0625, 0.3655, 0.0625, 0.3655, 0.08685, 0.5079, 0.02228, 0.1303, 0.02157, 0.1261, 0.03125, 0.1827, 0.03125, 0.1827, 0.0625, 0.3655, 0.09375, 0.5482, 0.08685, 0.5079, 0.0625, 0.3655, 0.08685, 0.5079, 0.08685, 0.5079, 0.08685, 0.5079, 0.08685, 0.5079, 0.0625, 0.3655, 0.03125, 0.1827, 0.03125, 0.1827, 0.0625, 0.3655, 0.03125, 0.1827, 0.02157, 0.1261, 0.02084, 0.1219, 0.03125, 0.1827, 0.03125, 0.1827, 0.0625, 0.3655, 0.0625, 0.3655, 0.03125, 0.1827, 0.007297, 0.04267, 0.02009, 0.1175, 0.0241, 0.1409, 0.01572, 0.09194, 0.007297, 0.04267, 0.0, 0.0, 0.0, 0.0, 0.007297, 0.04267, 0.007297, 0.04267, 0.007297, 0.04267, 0.007297, 0.04267, 0.007297, 0.04267, 0.007297, 0.04267, 0.0, 0.0, 0.0, 0.0, 0.007297, 0.04267, 0.0241, 0.1409, 0.02009, 0.1175, 0.03125, 0.1827, 0.03125, 0.1827, 0.0, 0.0, 0.007297, 0.04267, 0.5958, 0.9854, 0.4754, 0.7606, 0.02084, 0.1219, 0.02157, 0.1261, 0.007297, 0.04267, 0.007297, 0.04267, 0.007297, 0.04267, 0.007297, 0.04267, 0.007297, 0.04267, 0.007297, 0.04267, 0.007297, 0.04267, -2.308e-07, -1.35e-06, 0.0, 0.0, 0.007297, 0.04267, 0.007297, 0.04267, 0.007297, 0.04267, 0.007297, 0.04267, 0.007297, 0.04267, 0.007297, 0.04267, 0.0, 0.0, -2.308e-07, -1.35e-06, 0.007297, 0.04267, 0.03125, 0.1827, 0.021, 0.1228, 0.007297, 0.04267, 0.007297, 0.04267, 0.007297, 0.04267, -1.458e-08, -8.529e-08, 0.0, 0.0, 0.007297, 0.04267, 0.007297, 0.04267, 0.02228, 0.1303, 0.03125, 0.1827, 0.007297, 0.04267, 0.09375, 0.5482, 0.09375, 0.5482, 0.08685, 0.5079, 0.08685, 0.5079, 0.08685, 0.5079, 0.09375, 0.5482, 0.09375, 0.5482, 0.08685, 0.5079, 0.09375, 0.5482, 0.09375, 0.5482, 0.09375, 0.5482, 0.09375, 0.5482, 0.09375, 0.5482, 0.08685, 0.5079, 0.08685, 0.5079, 0.09375, 0.5482, 0.6104, 0.8829, 0.625, 0.8829, 0.625, 0.9302, 0.6104, 0.9302, 0.5625, 0.8707, 0.6104, 0.8707, 0.6104, 0.9264, 0.5625, 0.9254, 0.2079, 0.731, 0.2079, 0.7459, 0.0, 0.0, 0.0, 0.0, 0.6104, 0.8056, 0.6104, 0.8707, 0.5625, 0.8707, 0.5625, 0.8056, 0.0625, 0.3655, 0.0625, 0.3655, 0.09375, 0.5482, 0.09375, 0.5482, 0.09375, 0.5482, 0.09375, 0.5482, 0.2489, 0.731, 0.2079, 0.731, 0.007297, 0.04267, 0.0, 0.0, 0.0, 0.0, 0.007297, 0.04267, 0.007297, 0.04267, 0.007297, 0.04267, 0.007297, 0.04267, 0.007297, 0.04267, 0.03125, 0.1827, 0.007297, 0.04267, 0.007297, 0.04267, 0.03125, 0.1827, 0.5, 0.75, 0.5, 0.8056, 0.4375, 0.8056, 0.4375, 0.75, 0.5625, 0.75, 0.5625, 0.8056, 0.5, 0.8056, 0.5, 0.75, 0.09375, 0.5482, 0.3132, 0.731, 0.2606, 0.731, 0.09375, 0.5482, 0.3995, 0.8707, 0.4375, 0.8707, 0.4375, 0.9243, 0.3995, 0.9243, 0.3995, 1.0, 0.3995, 0.9722, 0.4375, 0.9722, 0.4375, 1.0, 0.3995, 0.9243, 0.4375, 0.9243, 0.4375, 0.9722, 0.3995, 0.9722, 0.375, 0.7459, 0.369, 0.7459, 0.0, 0.0, 0.3995, 0.8056, 0.3995, 0.75, 0.4375, 0.75, 0.4375, 0.8056, 0.174, 0.7745, 0.125, 0.731, 0.125, 0.7459, 0.125, 0.75, 0.6104, 0.9722, 0.6104, 0.9264, 0.6104, 0.9302, 0.6104, 0.9737, 0.6104, 0.8056, 0.6104, 0.8178, 0.6104, 0.8829, 0.6104, 0.8707, 0.3995, 0.8056, 0.4375, 0.8056, 0.4375, 0.8707, 0.3995, 0.8707, 0.6104, 0.9264, 0.6104, 0.8707, 0.6104, 0.8829, 0.6104, 0.9302, 0.125, 0.7459, 0.1528, 0.7459, 0.1528, 0.75, 0.125, 0.75, 0.375, 0.75, 0.3995, 0.75, 0.375, 0.756, 0.3132, 0.7459, 0.0, 0.0, 0.3247, 0.7459, 0.3194, 0.7459, 0.369, 0.75, 0.369, 0.7459, 0.375, 0.7459, 0.375, 0.75, 0.3247, 0.7459, 0.3247, 0.731, 0.369, 0.731, 0.369, 0.7459, 0.3247, 0.75, 0.3247, 0.7459, 0.369, 0.7459, 0.369, 0.75, 0.3247, 0.731, 0.09375, 0.5482, 0.09375, 0.5482, 0.369, 0.731, 0.3132, 0.7459, 0.3132, 0.75, 0.2606, 0.75, 0.2606, 0.7459, 0.3132, 0.731, 0.3132, 0.7459, 0.2606, 0.7459, 0.2606, 0.731, 0.2489, 0.7459, 0.0, 0.0, 0.2606, 0.7459, 0.2543, 0.7459, 0.2606, 0.7459, 0.2606, 0.75, 0.2543, 0.75, 0.2543, 0.7459, 0.2489, 0.7459, 0.2489, 0.75, 0.2079, 0.75, 0.2079, 0.7459, 0.1989, 0.7459, 0.0, 0.0, 0.2079, 0.7459, 0.2034, 0.7459, 0.2079, 0.7459, 0.2079, 0.731, 0.2489, 0.731, 0.2489, 0.7459, 0.2079, 0.7459, 0.2079, 0.75, 0.2034, 0.75, 0.2034, 0.7459, 0.1989, 0.7459, 0.1989, 0.75, 0.1528, 0.75, 0.1528, 0.7459, 0.1989, 0.731, 0.1989, 0.7459, 0.1528, 0.7459, 0.1528, 0.731, 0.3995, 0.75, 0.3995, 0.8056, 0.375, 0.8003, 0.375, 0.756, 0.3995, 0.8056, 0.3995, 0.8707, 0.375, 0.8644, 0.375, 0.8118, 0.3995, 0.8707, 0.375, 0.8761, 0.375, 0.8707, 0.375, 0.8644, 0.3995, 0.8707, 0.3995, 0.9243, 0.375, 0.9171, 0.375, 0.8761, 0.375, 0.9216, 0.375, 0.9171, 0.3995, 0.9243, 0.375, 0.9261, 0.2079, 0.731, 0.0, 0.0, 0.09375, 0.5482, 0.2489, 0.731, 0.0, 0.0, 0.0, 0.0, 0.2489, 0.7459, 0.2606, 0.731, 0.2606, 0.7459, 0.0, 0.0, 0.0, 0.0, 0.3132, 0.731, 0.0, 0.0, 0.0, 0.0, 0.3132, 0.7459, 0.0, 0.0, 0.0, 0.0, 0.369, 0.7459, 0.369, 0.731, 0.3247, 0.731, 0.3247, 0.7459, 0.0, 0.0, 0.0, 0.0, 0.0, 0.0, 0.3132, 0.731, 0.09375, 0.5482, 0.0, 0.0, 0.2489, 0.731, 0.09375, 0.5482, 0.369, 0.731, 0.09375, 0.5482, 0.0, 0.0, 0.3247, 0.731, 0.0, 0.0, 0.09375, 0.5482, 0.2606, 0.731, 0.0, 0.0, 0.09375, 0.5482])
me_cube_004.update()
me_cube_005 = bpy.data.meshes.new('Cube.005')
me_cube_005.from_pydata([(-1.77, -1.968, -0.3017), (-1.821, 0.0, 0.9984), (0.0, -1.968, -0.3017), (-1.77, -1.668, -0.3297), (0.0, -1.668, -0.3297), (-1.77, 0.0, 0.7224), (-1.77, -1.476, -0.1912), (-1.77, -0.9839, 0.09177), (-1.77, -0.4919, 0.4524), (0.0, -0.4919, 0.4322), (0.0, -0.9839, 0.09177), (0.0, -1.476, -0.1912), (-1.77, -1.251, -0.2843), (-1.77, -0.834, -0.03689), (-1.77, -0.417, 0.2524), (0.0, -1.251, -0.2843), (0.0, -0.834, -0.03689), (0.0, -0.417, 0.2524), (-1.122, -1.968, -0.3017), (-1.122, -1.668, -0.3297), (-1.122, -1.476, -0.1912), (-1.122, -0.9839, 0.09177), (-1.122, -0.4919, 0.4438), (-1.122, -0.417, 0.2524), (-1.122, -0.834, -0.03689), (-1.122, -1.251, -0.2843), (-1.77, -0.1149, 0.8735), (-1.77, -0.09738, 0.6126), (0.0, -0.1149, 0.7081), (0.0, -0.09738, 0.4651), (-1.122, -0.09738, 0.5138), (-1.122, -0.1149, 0.7595), (-1.837, -0.1189, 1.02), (-1.837, 0.0, 1.149), (-1.103, 0.0, 1.014), (0.0, 0.0, 0.939), (0.0, -0.1189, 0.855), (-1.103, -0.1189, 0.9156), (-1.554, -0.2879, 0.3846), (0.0, -0.09738, 0.1764), (0.0, 0.0, 0.1764), (-1.152, 0.0, 0.1764), (-1.152, -0.09738, 0.1764), (-1.554, -1.668, -0.3297), (-1.554, -1.476, -0.1912), (-1.554, -0.9839, 0.09177), (-1.554, -0.4919, 0.4495), (-1.338, -0.417, 0.2524), (-1.554, -0.417, 0.2524), (-1.338, -0.834, -0.03689), (-1.554, -0.834, -0.03689), (-1.338, -1.251, -0.2843), (-1.554, -1.251, -0.2843), (-1.554, -1.968, -0.3017), (-1.554, -0.09738, 0.5797), (-1.338, -0.09738, 0.5467), (-1.554, -0.1149, 0.8355), (-1.593, 0.0, 1.104), (-1.593, -0.1189, 0.9854), (-1.368, 0.0, 0.1764), (-1.584, 0.0, 0.1764), (-1.584, -0.09738, 0.1764), (-1.368, -0.09738, 0.1764), (-1.344, -0.417, 0.008474), (-1.56, -0.417, 0.008474), (-1.344, -0.834, -0.2808), (-1.56, -0.834, -0.2808), (-1.344, -1.159, -0.4736), (-1.56, -1.159, -0.4736), (-1.709, -0.2945, 0.3811), (-1.207, -0.2774, 0.3665), (-1.699, -0.09738, 0.6082), (-1.699, 0.0, 0.7179), (-1.671, -0.09738, 0.1738), (-1.671, 0.0, 0.1738), (-1.256, -0.09738, 0.5342), (-1.338, -0.2681, 0.3896), (-1.566, -0.2781, 0.1421), (-1.35, -0.2697, 0.152), (-1.695, -0.09738, 0.3139), (-1.574, -0.09738, 0.3161), (-1.697, 0.0, 0.3139), (-1.269, -0.09738, 0.3139), (-1.357, -0.09738, 0.3199), (-1.268, 0.0, 0.1764), (-1.269, -0.09738, 0.1764), (-1.329, -1.363, -0.3288), (-1.563, -1.363, -0.3288), (-1.335, -1.263, -0.5343), (-1.569, -1.263, -0.5343), (-0.6899, -1.968, -0.3017), (-0.6899, -1.668, -0.3297), (-0.6899, -1.476, -0.1912), (-0.6899, -0.9839, 0.09177), (-0.6899, -0.4919, 0.4361), (-0.6899, -0.417, 0.2524), (-0.6899, -0.834, -0.03689), (-0.6899, -1.251, -0.2843), (-0.6899, -0.1149, 0.7252), (-0.6899, -0.09738, 0.4813), (-0.674, 0.0, 0.9735), (-0.674, -0.1189, 0.8827), (-0.7201, 0.0, 0.1764), (-0.7201, -0.09738, 0.1764), (-0.3159, -1.968, -0.3017), (-0.3159, -1.668, -0.3297), (-0.3159, -1.476, -0.1912), (-0.3159, -0.9839, 0.09177), (-0.3159, -0.4919, 0.4322), (-0.3159, -0.417, 0.2524), (-0.3159, -0.834, -0.03689), (-0.3159, -1.251, -0.2843), (-0.3159, -0.1149, 0.7081), (-0.3159, -0.09738, 0.4651), (-0.3062, 0.0, 0.9483), (-0.3062, -0.1189, 0.8625), (-0.336, 0.0, 0.1764), (-0.336, -0.09738, 0.1764), (1.77, -1.968, -0.3017), (1.821, 0.0, 0.9984), (1.77, -1.668, -0.3297), (1.77, 0.0, 0.7224), (1.77, -1.476, -0.1912), (1.77, -0.9839, 0.09177), (1.77, -0.4919, 0.4524), (1.77, -1.251, -0.2843), (1.77, -0.834, -0.03689), (1.77, -0.417, 0.2524), (1.122, -1.968, -0.3017), (1.122, -1.668, -0.3297), (1.122, -1.476, -0.1912), (1.122, -0.9839, 0.09177), (1.122, -0.4919, 0.4438), (1.122, -0.417, 0.2524), (1.122, -0.834, -0.03689), (1.122, -1.251, -0.2843), (1.77, -0.1149, 0.8735), (1.77, -0.09738, 0.6126), (1.122, -0.09738, 0.5138), (1.122, -0.1149, 0.7595), (1.837, -0.1189, 1.02), (1.837, 0.0, 1.149), (1.103, 0.0, 1.014), (1.103, -0.1189, 0.9156), (1.554, -0.2879, 0.3846), (1.152, 0.0, 0.1764), (1.152, -0.09738, 0.1764), (1.554, -1.668, -0.3297), (1.554, -1.476, -0.1912), (1.554, -0.9839, 0.09177), (1.554, -0.4919, 0.4495), (1.338, -0.417, 0.2524), (1.554, -0.417, 0.2524), (1.338, -0.834, -0.03689), (1.554, -0.834, -0.03689), (1.338, -1.251, -0.2843), (1.554, -1.251, -0.2843), (1.554, -1.968, -0.3017), (1.554, -0.09738, 0.5797), (1.338, -0.09738, 0.5467), (1.554, -0.1149, 0.8355), (1.593, 0.0, 1.104), (1.593, -0.1189, 0.9854), (1.368, 0.0, 0.1764), (1.584, 0.0, 0.1764), (1.584, -0.09738, 0.1764), (1.368, -0.09738, 0.1764), (1.344, -0.417, 0.008474), (1.56, -0.417, 0.008474), (1.344, -0.834, -0.2808), (1.56, -0.834, -0.2808), (1.344, -1.159, -0.4736), (1.56, -1.159, -0.4736), (1.709, -0.2945, 0.3811), (1.207, -0.2774, 0.3665), (1.699, -0.09738, 0.6082), (1.699, 0.0, 0.7179), (1.671, -0.09738, 0.1738), (1.671, 0.0, 0.1738), (1.256, -0.09738, 0.5342), (1.338, -0.2681, 0.3896), (1.566, -0.2781, 0.1421), (1.35, -0.2697, 0.152), (1.695, -0.09738, 0.3139), (1.574, -0.09738, 0.3161), (1.697, 0.0, 0.3139), (1.269, -0.09738, 0.3139), (1.357, -0.09738, 0.3199), (1.268, 0.0, 0.1764), (1.269, -0.09738, 0.1764), (1.329, -1.363, -0.3288), (1.563, -1.363, -0.3288), (1.335, -1.263, -0.5343), (1.569, -1.263, -0.5343), (0.6899, -1.968, -0.3017), (0.6899, -1.668, -0.3297), (0.6899, -1.476, -0.1912), (0.6899, -0.9839, 0.09177), (0.6899, -0.4919, 0.4361), (0.6899, -0.417, 0.2524), (0.6899, -0.834, -0.03689), (0.6899, -1.251, -0.2843), (0.6899, -0.1149, 0.7252), (0.6899, -0.09738, 0.4813), (0.674, 0.0, 0.9735), (0.674, -0.1189, 0.8827), (0.7201, 0.0, 0.1764), (0.7201, -0.09738, 0.1764), (0.3159, -1.968, -0.3017), (0.3159, -1.668, -0.3297), (0.3159, -1.476, -0.1912), (0.3159, -0.9839, 0.09177), (0.3159, -0.4919, 0.4322), (0.3159, -0.417, 0.2524), (0.3159, -0.834, -0.03689), (0.3159, -1.251, -0.2843), (0.3159, -0.1149, 0.7081), (0.3159, -0.09738, 0.4651), (0.3062, 0.0, 0.9483), (0.3062, -0.1189, 0.8625), (0.336, 0.0, 0.1764), (0.336, -0.09738, 0.1764), (-1.77, 1.968, -0.3017), (0.0, 1.968, -0.3017), (-1.77, 1.668, -0.3297), (0.0, 1.668, -0.3297), (-1.77, 1.476, -0.1912), (-1.77, 0.9839, 0.09177), (-1.77, 0.4919, 0.4524), (0.0, 0.4919, 0.4322), (0.0, 0.9839, 0.09177), (0.0, 1.476, -0.1912), (-1.77, 1.251, -0.2843), (-1.77, 0.834, -0.03689), (-1.77, 0.417, 0.2524), (0.0, 1.251, -0.2843), (0.0, 0.834, -0.03689), (0.0, 0.417, 0.2524), (-1.122, 1.968, -0.3017), (-1.122, 1.668, -0.3297), (-1.122, 1.476, -0.1912), (-1.122, 0.9839, 0.09177), (-1.122, 0.4919, 0.4438), (-1.122, 0.417, 0.2524), (-1.122, 0.834, -0.03689), (-1.122, 1.251, -0.2843), (-1.77, 0.1149, 0.8735), (-1.77, 0.09738, 0.6126), (0.0, 0.1149, 0.7081), (0.0, 0.09738, 0.4651), (-1.122, 0.09738, 0.5138), (-1.122, 0.1149, 0.7595), (-1.837, 0.1189, 1.02), (0.0, 0.1189, 0.855), (-1.103, 0.1189, 0.9156), (-1.554, 0.2879, 0.3846), (0.0, 0.09738, 0.1764), (-1.152, 0.09738, 0.1764), (-1.554, 1.668, -0.3297), (-1.554, 1.476, -0.1912), (-1.554, 0.9839, 0.09177), (-1.554, 0.4919, 0.4495), (-1.338, 0.417, 0.2524), (-1.554, 0.417, 0.2524), (-1.338, 0.834, -0.03689), (-1.554, 0.834, -0.03689), (-1.338, 1.251, -0.2843), (-1.554, 1.251, -0.2843), (-1.554, 1.968, -0.3017), (-1.554, 0.09738, 0.5797), (-1.338, 0.09738, 0.5467), (-1.554, 0.1149, 0.8355), (-1.593, 0.1189, 0.9854), (-1.584, 0.09738, 0.1764), (-1.368, 0.09738, 0.1764), (-1.344, 0.417, 0.008474), (-1.56, 0.417, 0.008474), (-1.344, 0.834, -0.2808), (-1.56, 0.834, -0.2808), (-1.344, 1.159, -0.4736), (-1.56, 1.159, -0.4736), (-1.709, 0.2945, 0.3811), (-1.207, 0.2774, 0.3665), (-1.699, 0.09738, 0.6082), (-1.671, 0.09738, 0.1738), (-1.256, 0.09738, 0.5342), (-1.338, 0.2681, 0.3896), (-1.566, 0.2781, 0.1421), (-1.35, 0.2697, 0.152), (-1.695, 0.09738, 0.3139), (-1.574, 0.09738, 0.3161), (-1.269, 0.09738, 0.3139), (-1.357, 0.09738, 0.3199), (-1.269, 0.09738, 0.1764), (-1.329, 1.363, -0.3288), (-1.563, 1.363, -0.3288), (-1.335, 1.263, -0.5343), (-1.569, 1.263, -0.5343), (-0.6899, 1.968, -0.3017), (-0.6899, 1.668, -0.3297), (-0.6899, 1.476, -0.1912), (-0.6899, 0.9839, 0.09177), (-0.6899, 0.4919, 0.4361), (-0.6899, 0.417, 0.2524), (-0.6899, 0.834, -0.03689), (-0.6899, 1.251, -0.2843), (-0.6899, 0.1149, 0.7252), (-0.6899, 0.09738, 0.4813), (-0.674, 0.1189, 0.8827), (-0.7201, 0.09738, 0.1764), (-0.3159, 1.968, -0.3017), (-0.3159, 1.668, -0.3297), (-0.3159, 1.476, -0.1912), (-0.3159, 0.9839, 0.09177), (-0.3159, 0.4919, 0.4322), (-0.3159, 0.417, 0.2524), (-0.3159, 0.834, -0.03689), (-0.3159, 1.251, -0.2843), (-0.3159, 0.1149, 0.7081), (-0.3159, 0.09738, 0.4651), (-0.3062, 0.1189, 0.8625), (-0.336, 0.09738, 0.1764), (1.77, 1.968, -0.3017), (1.77, 1.668, -0.3297), (1.77, 1.476, -0.1912), (1.77, 0.9839, 0.09177), (1.77, 0.4919, 0.4524), (1.77, 1.251, -0.2843), (1.77, 0.834, -0.03689), (1.77, 0.417, 0.2524), (1.122, 1.968, -0.3017), (1.122, 1.668, -0.3297), (1.122, 1.476, -0.1912), (1.122, 0.9839, 0.09177), (1.122, 0.4919, 0.4438), (1.122, 0.417, 0.2524), (1.122, 0.834, -0.03689), (1.122, 1.251, -0.2843), (1.77, 0.1149, 0.8735), (1.77, 0.09738, 0.6126), (1.122, 0.09738, 0.5138), (1.122, 0.1149, 0.7595), (1.837, 0.1189, 1.02), (1.103, 0.1189, 0.9156), (1.554, 0.2879, 0.3846), (1.152, 0.09738, 0.1764), (1.554, 1.668, -0.3297), (1.554, 1.476, -0.1912), (1.554, 0.9839, 0.09177), (1.554, 0.4919, 0.4495), (1.338, 0.417, 0.2524), (1.554, 0.417, 0.2524), (1.338, 0.834, -0.03689), (1.554, 0.834, -0.03689), (1.338, 1.251, -0.2843), (1.554, 1.251, -0.2843), (1.554, 1.968, -0.3017), (1.554, 0.09738, 0.5797), (1.338, 0.09738, 0.5467), (1.554, 0.1149, 0.8355), (1.593, 0.1189, 0.9854), (1.584, 0.09738, 0.1764), (1.368, 0.09738, 0.1764), (1.344, 0.417, 0.008474), (1.56, 0.417, 0.008474), (1.344, 0.834, -0.2808), (1.56, 0.834, -0.2808), (1.344, 1.159, -0.4736), (1.56, 1.159, -0.4736), (1.709, 0.2945, 0.3811), (1.207, 0.2774, 0.3665), (1.699, 0.09738, 0.6082), (1.671, 0.09738, 0.1738), (1.256, 0.09738, 0.5342), (1.338, 0.2681, 0.3896), (1.566, 0.2781, 0.1421), (1.35, 0.2697, 0.152), (1.695, 0.09738, 0.3139), (1.574, 0.09738, 0.3161), (1.269, 0.09738, 0.3139), (1.357, 0.09738, 0.3199), (1.269, 0.09738, 0.1764), (1.329, 1.363, -0.3288), (1.563, 1.363, -0.3288), (1.335, 1.263, -0.5343), (1.569, 1.263, -0.5343), (0.6899, 1.968, -0.3017), (0.6899, 1.668, -0.3297), (0.6899, 1.476, -0.1912), (0.6899, 0.9839, 0.09177), (0.6899, 0.4919, 0.4361), (0.6899, 0.417, 0.2524), (0.6899, 0.834, -0.03689), (0.6899, 1.251, -0.2843), (0.6899, 0.1149, 0.7252), (0.6899, 0.09738, 0.4813), (0.674, 0.1189, 0.8827), (0.7201, 0.09738, 0.1764), (0.3159, 1.968, -0.3017), (0.3159, 1.668, -0.3297), (0.3159, 1.476, -0.1912), (0.3159, 0.9839, 0.09177), (0.3159, 0.4919, 0.4322), (0.3159, 0.417, 0.2524), (0.3159, 0.834, -0.03689), (0.3159, 1.251, -0.2843), (0.3159, 0.1149, 0.7081), (0.3159, 0.09738, 0.4651), (0.3062, 0.1189, 0.8625), (0.336, 0.09738, 0.1764)], [], [(311, 317, 305, 299), (105, 4, 2, 104), (6, 12, 3, 0), (30, 75, 82, 85, 42), (8, 14, 13, 7), (7, 13, 12, 6), (53, 44, 6, 0), (44, 45, 7, 6), (45, 46, 8, 7), (112, 28, 36, 115), (110, 109, 17, 16), (111, 110, 16, 15), (22, 46, 45, 21), (110, 111, 97, 96), (51, 49, 24, 25), (109, 110, 96, 95), (49, 47, 23, 24), (99, 113, 109, 95), (107, 93, 92, 106), (23, 95, 96, 24), (106, 92, 90, 104), (93, 94, 22, 21), (112, 98, 94, 108), (92, 93, 21, 20), (114, 100, 101, 115), (43, 52, 51, 25, 19), (56, 31, 37, 58), (112, 115, 101, 98), (19, 91, 90, 18), (105, 104, 90, 91), (99, 103, 117, 113), (47, 76, 70, 23), (28, 112, 108, 9), (82, 75, 55, 83), (46, 56, 26, 8), (108, 94, 93, 107), (58, 57, 33, 32), (116, 117, 103, 102), (30, 99, 95, 23), (1, 26, 32, 33), (35, 114, 115, 36), (62, 59, 84, 85), (34, 57, 58, 37), (41, 102, 103, 42), (26, 27, 14, 8), (78, 77, 80, 83), (75, 70, 76, 55), (61, 60, 59, 62), (31, 56, 46, 22), (43, 19, 18, 53), (52, 50, 66, 68), (3, 43, 53, 0), (26, 56, 58, 32), (71, 54, 38, 69), (13, 14, 48, 50), (12, 13, 50, 52), (3, 12, 52, 43), (21, 45, 44, 20), (20, 44, 53, 18), (99, 30, 42, 103), (64, 77, 78, 63), (82, 83, 62, 85), (66, 64, 63, 65), (68, 66, 65, 67), (69, 38, 48, 14), (49, 51, 67, 65), (68, 67, 88, 89), (50, 48, 64, 66), (48, 38, 77, 64), (47, 49, 65, 63), (55, 76, 78, 83), (71, 72, 81, 79), (83, 80, 61, 62), (27, 5, 72, 71), (78, 76, 47, 63), (5, 27, 26, 1), (77, 38, 54, 80), (61, 80, 79, 73), (73, 74, 60, 61), (79, 80, 54, 71), (79, 81, 74, 73), (23, 70, 75, 30), (85, 84, 41, 42), (71, 69, 14, 27), (86, 87, 89, 88), (67, 51, 86, 88), (51, 52, 87, 86), (52, 68, 89, 87), (101, 100, 34, 37), (94, 98, 31, 22), (31, 98, 101, 37), (90, 92, 20, 18), (24, 96, 97, 25), (25, 97, 91, 19), (117, 116, 40, 39), (29, 113, 117, 39), (109, 113, 29, 17), (11, 106, 104, 2), (10, 107, 106, 11), (9, 108, 107, 10), (105, 111, 15, 4), (405, 399, 387, 393), (209, 208, 2, 4), (122, 118, 120, 125), (138, 146, 189, 186, 179), (124, 123, 126, 127), (123, 122, 125, 126), (157, 118, 122, 148), (148, 122, 123, 149), (149, 123, 124, 150), (216, 219, 36, 28), (214, 16, 17, 213), (215, 15, 16, 214), (131, 149, 150, 132), (215, 214, 200, 201), (155, 135, 134, 153), (214, 213, 199, 200), (153, 134, 133, 151), (213, 217, 203, 199), (210, 196, 197, 211), (134, 200, 199, 133), (194, 196, 210, 208), (197, 131, 132, 198), (212, 198, 202, 216), (196, 130, 131, 197), (219, 205, 204, 218), (147, 129, 135, 155, 156), (160, 162, 143, 139), (219, 216, 202, 205), (128, 194, 195, 129), (194, 208, 209, 195), (207, 203, 217, 221), (151, 133, 174, 180), (9, 212, 216, 28), (186, 187, 159, 179), (150, 124, 136, 160), (211, 197, 198, 212), (162, 140, 141, 161), (207, 221, 220, 206), (133, 199, 203, 138), (119, 141, 140, 136), (36, 219, 218, 35), (166, 189, 188, 163), (143, 162, 161, 142), (146, 207, 206, 145), (136, 124, 127, 137), (182, 187, 184, 181), (179, 159, 180, 174), (165, 166, 163, 164), (132, 150, 160, 139), (147, 157, 128, 129), (156, 172, 170, 154), (120, 118, 157, 147), (136, 140, 162, 160), (175, 173, 144, 158), (126, 154, 152, 127), (125, 156, 154, 126), (120, 147, 156, 125), (130, 148, 149, 131), (128, 157, 148, 130), (203, 207, 146, 138), (168, 167, 182, 181), (186, 189, 166, 187), (170, 169, 167, 168), (172, 171, 169, 170), (173, 127, 152, 144), (153, 169, 171, 155), (172, 193, 192, 171), (154, 170, 168, 152), (152, 168, 181, 144), (151, 167, 169, 153), (159, 187, 182, 180), (175, 183, 185, 176), (187, 166, 165, 184), (137, 175, 176, 121), (182, 167, 151, 180), (121, 119, 136, 137), (181, 184, 158, 144), (165, 177, 183, 184), (177, 165, 164, 178), (183, 175, 158, 184), (183, 177, 178, 185), (133, 138, 179, 174), (189, 146, 145, 188), (175, 137, 127, 173), (190, 192, 193, 191), (171, 192, 190, 155), (155, 190, 191, 156), (156, 191, 193, 172), (205, 143, 142, 204), (198, 132, 139, 202), (143, 205, 202, 139), (194, 128, 130, 196), (135, 201, 200, 134), (129, 195, 201, 135), (221, 39, 40, 220), (39, 221, 217, 29), (213, 17, 29, 217), (2, 208, 210, 11), (11, 210, 211, 10), (10, 211, 212, 9), (209, 4, 15, 215), (209, 215, 201, 195), (311, 310, 223, 225), (226, 222, 224, 232), (250, 257, 293, 291, 285), (228, 227, 233, 234), (227, 226, 232, 233), (268, 222, 226, 259), (259, 226, 227, 260), (260, 227, 228, 261), (318, 320, 253, 248), (316, 236, 237, 315), (317, 235, 236, 316), (241, 260, 261, 242), (317, 316, 304, 305), (266, 245, 244, 264), (316, 315, 303, 304), (264, 244, 243, 262), (315, 319, 307, 303), (312, 300, 301, 313), (244, 304, 303, 243), (298, 300, 312, 310), (301, 241, 242, 302), (314, 302, 306, 318), (300, 240, 241, 301), (320, 308, 100, 114), (258, 239, 245, 266, 267), (271, 272, 254, 251), (320, 318, 306, 308), (238, 298, 299, 239), (298, 310, 311, 299), (309, 307, 319, 321), (262, 243, 282, 286), (229, 314, 318, 248), (291, 292, 270, 285), (261, 228, 246, 271), (313, 301, 302, 314), (272, 252, 33, 57), (309, 321, 116, 102), (243, 303, 307, 250), (1, 33, 252, 246), (253, 320, 114, 35), (274, 293, 84, 59), (254, 272, 57, 34), (257, 309, 102, 41), (246, 228, 234, 247), (288, 292, 290, 287), (285, 270, 286, 282), (273, 274, 59, 60), (242, 261, 271, 251), (258, 268, 238, 239), (267, 280, 278, 265), (224, 222, 268, 258), (246, 252, 272, 271), (283, 281, 255, 269), (233, 265, 263, 234), (232, 267, 265, 233), (224, 258, 267, 232), (240, 259, 260, 241), (238, 268, 259, 240), (307, 309, 257, 250), (276, 275, 288, 287), (291, 293, 274, 292), (278, 277, 275, 276), (280, 279, 277, 278), (281, 234, 263, 255), (264, 277, 279, 266), (280, 297, 296, 279), (265, 278, 276, 263), (263, 276, 287, 255), (262, 275, 277, 264), (270, 292, 288, 286), (283, 289, 81, 72), (292, 274, 273, 290), (247, 283, 72, 5), (288, 275, 262, 286), (5, 1, 246, 247), (287, 290, 269, 255), (273, 284, 289, 290), (284, 273, 60, 74), (289, 283, 269, 290), (289, 284, 74, 81), (243, 250, 285, 282), (293, 257, 41, 84), (283, 247, 234, 281), (294, 296, 297, 295), (279, 296, 294, 266), (266, 294, 295, 267), (267, 295, 297, 280), (308, 254, 34, 100), (302, 242, 251, 306), (254, 308, 306, 251), (298, 238, 240, 300), (245, 305, 304, 244), (239, 299, 305, 245), (321, 256, 40, 116), (256, 321, 319, 249), (315, 237, 249, 319), (223, 310, 312, 231), (231, 312, 313, 230), (230, 313, 314, 229), (311, 225, 235, 317), (399, 225, 223, 398), (324, 327, 323, 322), (340, 373, 379, 381, 345), (326, 329, 328, 325), (325, 328, 327, 324), (356, 347, 324, 322), (347, 348, 325, 324), (348, 349, 326, 325), (406, 248, 253, 408), (404, 403, 237, 236), (405, 404, 236, 235), (334, 349, 348, 333), (404, 405, 393, 392), (354, 352, 336, 337), (403, 404, 392, 391), (352, 350, 335, 336), (395, 407, 403, 391), (401, 389, 388, 400), (335, 391, 392, 336), (400, 388, 386, 398), (389, 390, 334, 333), (406, 394, 390, 402), (388, 389, 333, 332), (218, 204, 396, 408), (346, 355, 354, 337, 331), (359, 341, 343, 360), (406, 408, 396, 394), (331, 387, 386, 330), (399, 398, 386, 387), (395, 397, 409, 407), (350, 374, 370, 335), (248, 406, 402, 229), (379, 373, 358, 380), (349, 359, 338, 326), (402, 390, 389, 401), (360, 161, 141, 342), (220, 409, 397, 206), (340, 395, 391, 335), (119, 338, 342, 141), (35, 218, 408, 253), (362, 163, 188, 381), (142, 161, 360, 343), (145, 206, 397, 345), (338, 339, 329, 326), (376, 375, 378, 380), (373, 370, 374, 358), (361, 164, 163, 362), (341, 359, 349, 334), (346, 331, 330, 356), (355, 353, 366, 368), (323, 346, 356, 322), (338, 359, 360, 342), (371, 357, 344, 369), (328, 329, 351, 353), (327, 328, 353, 355), (323, 327, 355, 346), (333, 348, 347, 332), (332, 347, 356, 330), (395, 340, 345, 397), (364, 375, 376, 363), (379, 380, 362, 381), (366, 364, 363, 365), (368, 366, 365, 367), (369, 344, 351, 329), (352, 354, 367, 365), (368, 367, 384, 385), (353, 351, 364, 366), (351, 344, 375, 364), (350, 352, 365, 363), (358, 374, 376, 380), (371, 176, 185, 377), (380, 378, 361, 362), (339, 121, 176, 371), (376, 374, 350, 363), (121, 339, 338, 119), (375, 344, 357, 378), (361, 378, 377, 372), (372, 178, 164, 361), (377, 378, 357, 371), (377, 185, 178, 372), (335, 370, 373, 340), (381, 188, 145, 345), (371, 369, 329, 339), (382, 383, 385, 384), (367, 354, 382, 384), (354, 355, 383, 382), (355, 368, 385, 383), (396, 204, 142, 343), (390, 394, 341, 334), (341, 394, 396, 343), (386, 388, 332, 330), (336, 392, 393, 337), (337, 393, 387, 331), (409, 220, 40, 256), (249, 407, 409, 256), (403, 407, 249, 237), (231, 400, 398, 223), (230, 401, 400, 231), (229, 402, 401, 230), (399, 405, 235, 225), (111, 105, 91, 97)])
_uv = me_cube_005.uv_layers.new(name='UVMap')
_uv.uv.foreach_set('vector', [0.3194, 0.731, 0.09375, 0.5482, 0.09375, 0.5482, 0.2639, 0.731, 0.3194, 0.731, 0.375, 0.731, 0.375, 0.75, 0.3194, 0.75, 0.25, 0.8125, 0.09375, 0.5482, 0.125, 0.731, 0.125, 0.75, 0.007297, 0.04267, 0.007297, 0.04267, 0.007297, 0.04267, 0.007297, 0.04267, 0.007297, 0.04267, 0.5, 0.9375, 0.03125, 0.1827, 0.0625, 0.3655, 0.375, 0.875, 0.375, 0.875, 0.0625, 0.3655, 0.09375, 0.5482, 0.25, 0.8125, 0.375, 0.9722, 0.4375, 0.9722, 0.4375, 1.0, 0.375, 1.0, 0.4375, 0.9722, 0.5, 0.9722, 0.5, 1.0, 0.4375, 1.0, 0.5, 0.9722, 0.5625, 0.9722, 0.5625, 1.0, 0.5, 1.0, 0.6104, 0.8056, 0.6104, 0.75, 0.6104, 0.75, 0.6104, 0.8178, 0.0625, 0.3655, 0.03125, 0.1827, 0.03125, 0.1827, 0.0625, 0.3655, 0.09375, 0.5482, 0.0625, 0.3655, 0.0625, 0.3655, 0.09375, 0.5482, 0.5625, 0.9167, 0.5625, 0.9722, 0.5, 0.9722, 0.5, 0.9167, 0.0625, 0.3655, 0.09375, 0.5482, 0.09375, 0.5482, 0.0625, 0.3655, 0.09375, 0.5482, 0.0625, 0.3655, 0.0625, 0.3655, 0.09375, 0.5482, 0.03125, 0.1827, 0.0625, 0.3655, 0.0625, 0.3655, 0.03125, 0.1827, 0.0625, 0.3655, 0.03125, 0.1827, 0.03125, 0.1827, 0.0625, 0.3655, 0.007297, 0.04267, 0.007297, 0.04267, 0.03125, 0.1827, 0.03125, 0.1827, 0.5, 0.8056, 0.5, 0.8611, 0.4375, 0.8611, 0.4375, 0.8056, 0.03125, 0.1827, 0.03125, 0.1827, 0.0625, 0.3655, 0.0625, 0.3655, 0.4375, 0.8056, 0.4375, 0.8611, 0.375, 0.8611, 0.375, 0.8056, 0.5, 0.8611, 0.5625, 0.8611, 0.5625, 0.9167, 0.5, 0.9167, 0.6104, 0.8056, 0.6104, 0.8611, 0.5625, 0.8611, 0.5625, 0.8056, 0.4375, 0.8611, 0.5, 0.8611, 0.5, 0.9167, 0.4375, 0.9167, 0.625, 0.8178, 0.625, 0.8747, 0.6104, 0.8747, 0.6104, 0.8178, 0.1528, 0.731, 0.09375, 0.5482, 0.09375, 0.5482, 0.09375, 0.5482, 0.2083, 0.731, 0.6104, 0.9722, 0.6104, 0.9167, 0.6104, 0.921, 0.6104, 0.9737, 0.6104, 0.8056, 0.6104, 0.8178, 0.6104, 0.8747, 0.6104, 0.8611, 0.2083, 0.731, 0.2639, 0.731, 0.2639, 0.75, 0.2083, 0.75, 0.3194, 0.731, 0.3194, 0.75, 0.2639, 0.75, 0.2639, 0.731, 0.007297, 0.04267, 0.007297, 0.04267, 0.007297, 0.04267, 0.007297, 0.04267, 0.03125, 0.1827, 0.02009, 0.1175, 0.021, 0.1228, 0.03125, 0.1827, 0.6104, 0.75, 0.6104, 0.8056, 0.5625, 0.8056, 0.5625, 0.75, 0.007297, 0.04267, 0.007297, 0.04267, 0.007297, 0.04267, 0.007297, 0.04267, 0.5625, 0.9722, 0.6104, 0.9722, 0.6104, 1.0, 0.5625, 1.0, 0.5625, 0.8056, 0.5625, 0.8611, 0.5, 0.8611, 0.5, 0.8056, 0.6104, 0.9737, 0.625, 0.9737, 0.625, 1.0, 0.6104, 1.0, 0.0, 0.0, 0.007297, 0.04267, 0.007297, 0.04267, 0.0, 0.0, 0.007297, 0.04267, 0.007297, 0.04267, 0.03125, 0.1827, 0.03125, 0.1827, 0.4754, 0.7606, 0.5958, 0.9854, 0.5958, 0.9854, 0.625, 1.0, 0.625, 0.75, 0.625, 0.8178, 0.6104, 0.8178, 0.6104, 0.75, 0.007297, 0.04267, 0.0, 0.0, -1.458e-08, -8.529e-08, 0.007297, 0.04267, 0.625, 0.921, 0.625, 0.9737, 0.6104, 0.9737, 0.6104, 0.921, 0.0, 0.0, 0.0, 0.0, 0.007297, 0.04267, 0.007297, 0.04267, 0.5958, 0.9854, 0.007297, 0.04267, 0.03125, 0.1827, 0.5, 0.9375, 0.0241, 0.1409, 0.02084, 0.1219, 0.007297, 0.04267, 0.01572, 0.09194, 0.007297, 0.04267, 0.021, 0.1228, 0.02009, 0.1175, 0.007297, 0.04267, 0.007297, 0.04267, 0.0, 0.0, 0.0, 0.0, 0.007297, 0.04267, 0.6104, 0.9167, 0.6104, 0.9722, 0.5625, 0.9722, 0.5625, 0.9167, 0.1528, 0.731, 0.2083, 0.731, 0.2083, 0.75, 0.1528, 0.75, 0.09375, 0.5482, 0.0625, 0.3655, 0.0625, 0.3655, 0.08685, 0.5079, 0.125, 0.731, 0.1528, 0.731, 0.1528, 0.75, 0.125, 0.75, 0.6104, 1.0, 0.6104, 0.9722, 0.6104, 0.9737, 0.6104, 1.0, 0.007297, 0.04267, 0.007297, 0.04267, 0.02157, 0.1261, 0.02228, 0.1303, 0.0625, 0.3655, 0.03125, 0.1827, 0.03125, 0.1827, 0.0625, 0.3655, 0.09375, 0.5482, 0.0625, 0.3655, 0.0625, 0.3655, 0.09375, 0.5482, 0.125, 0.731, 0.09375, 0.5482, 0.09375, 0.5482, 0.1528, 0.731, 0.5, 0.9167, 0.5, 0.9722, 0.4375, 0.9722, 0.4375, 0.9167, 0.4375, 0.9167, 0.4375, 0.9722, 0.375, 0.9722, 0.375, 0.9167, 0.007297, 0.04267, 0.007297, 0.04267, 0.007297, 0.04267, 0.007297, 0.04267, 0.03125, 0.1827, 0.02084, 0.1219, 0.0241, 0.1409, 0.03125, 0.1827, 0.007297, 0.04267, 0.007297, 0.04267, 0.007297, 0.04267, 0.007297, 0.04267, 0.0625, 0.3655, 0.03125, 0.1827, 0.03125, 0.1827, 0.0625, 0.3655, 0.08685, 0.5079, 0.0625, 0.3655, 0.0625, 0.3655, 0.08685, 0.5079, 0.02228, 0.1303, 0.02157, 0.1261, 0.03125, 0.1827, 0.03125, 0.1827, 0.0625, 0.3655, 0.09375, 0.5482, 0.08685, 0.5079, 0.0625, 0.3655, 0.08685, 0.5079, 0.08685, 0.5079, 0.08685, 0.5079, 0.08685, 0.5079, 0.0625, 0.3655, 0.03125, 0.1827, 0.03125, 0.1827, 0.0625, 0.3655, 0.03125, 0.1827, 0.02157, 0.1261, 0.02084, 0.1219, 0.03125, 0.1827, 0.03125, 0.1827, 0.0625, 0.3655, 0.0625, 0.3655, 0.03125, 0.1827, 0.007297, 0.04267, 0.02009, 0.1175, 0.0241, 0.1409, 0.01572, 0.09194, 0.007297, 0.04267, 0.0, 0.0, 0.0, 0.0, 0.007297, 0.04267, 0.007297, 0.04267, 0.007297, 0.04267, 0.007297, 0.04267, 0.007297, 0.04267, 0.007297, 0.04267, 0.0, 0.0, 0.0, 0.0, 0.007297, 0.04267, 0.0241, 0.1409, 0.02009, 0.1175, 0.03125, 0.1827, 0.03125, 0.1827, 0.0, 0.0, 0.007297, 0.04267, 0.5958, 0.9854, 0.4754, 0.7606, 0.02084, 0.1219, 0.02157, 0.1261, 0.007297, 0.04267, 0.007297, 0.04267, 0.007297, 0.04267, 0.007297, 0.04267, 0.007297, 0.04267, 0.007297, 0.04267, 0.007297, 0.04267, -2.308e-07, -1.35e-06, 0.0, 0.0, 0.007297, 0.04267, 0.007297, 0.04267, 0.007297, 0.04267, 0.007297, 0.04267, 0.007297, 0.04267, 0.007297, 0.04267, 0.0, 0.0, -2.308e-07, -1.35e-06, 0.007297, 0.04267, 0.03125, 0.1827, 0.021, 0.1228, 0.007297, 0.04267, 0.007297, 0.04267, 0.007297, 0.04267, -1.458e-08, -8.529e-08, 0.0, 0.0, 0.007297, 0.04267, 0.007297, 0.04267, 0.02228, 0.1303, 0.03125, 0.1827, 0.007297, 0.04267, 0.09375, 0.5482, 0.09375, 0.5482, 0.08685, 0.5079, 0.08685, 0.5079, 0.08685, 0.5079, 0.09375, 0.5482, 0.09375, 0.5482, 0.08685, 0.5079, 0.09375, 0.5482, 0.09375, 0.5482, 0.09375, 0.5482, 0.09375, 0.5482, 0.09375, 0.5482, 0.08685, 0.5079, 0.08685, 0.5079, 0.09375, 0.5482, 0.6104, 0.8747, 0.625, 0.8747, 0.625, 0.921, 0.6104, 0.921, 0.5625, 0.8611, 0.6104, 0.8611, 0.6104, 0.9167, 0.5625, 0.9167, 0.6104, 0.9167, 0.6104, 0.8611, 0.6104, 0.8747, 0.6104, 0.921, 0.375, 0.8611, 0.4375, 0.8611, 0.4375, 0.9167, 0.375, 0.9167, 0.0625, 0.3655, 0.0625, 0.3655, 0.09375, 0.5482, 0.09375, 0.5482, 0.09375, 0.5482, 0.09375, 0.5482, 0.2639, 0.731, 0.2083, 0.731, 0.007297, 0.04267, 0.0, 0.0, 0.0, 0.0, 0.007297, 0.04267, 0.007297, 0.04267, 0.007297, 0.04267, 0.007297, 0.04267, 0.007297, 0.04267, 0.03125, 0.1827, 0.007297, 0.04267, 0.007297, 0.04267, 0.03125, 0.1827, 0.4375, 0.75, 0.4375, 0.8056, 0.375, 0.8056, 0.375, 0.75, 0.5, 0.75, 0.5, 0.8056, 0.4375, 0.8056, 0.4375, 0.75, 0.5625, 0.75, 0.5625, 0.8056, 0.5, 0.8056, 0.5, 0.75, 0.3194, 0.731, 0.09375, 0.5482, 0.09375, 0.5482, 0.375, 0.731, 0.09375, 0.5482, 0.3194, 0.731, 0.2639, 0.731, 0.09375, 0.5482, 0.3194, 0.731, 0.3194, 0.75, 0.375, 0.75, 0.375, 0.731, 0.25, 0.8125, 0.125, 0.75, 0.125, 0.731, 0.09375, 0.5482, 0.007297, 0.04267, 0.007297, 0.04267, 0.007297, 0.04267, 0.007297, 0.04267, 0.007297, 0.04267, 0.5, 0.9375, 0.375, 0.875, 0.0625, 0.3655, 0.03125, 0.1827, 0.375, 0.875, 0.25, 0.8125, 0.09375, 0.5482, 0.0625, 0.3655, 0.375, 0.9722, 0.375, 1.0, 0.4375, 1.0, 0.4375, 0.9722, 0.4375, 0.9722, 0.4375, 1.0, 0.5, 1.0, 0.5, 0.9722, 0.5, 0.9722, 0.5, 1.0, 0.5625, 1.0, 0.5625, 0.9722, 0.6104, 0.8056, 0.6104, 0.8178, 0.6104, 0.75, 0.6104, 0.75, 0.0625, 0.3655, 0.0625, 0.3655, 0.03125, 0.1827, 0.03125, 0.1827, 0.09375, 0.5482, 0.09375, 0.5482, 0.0625, 0.3655, 0.0625, 0.3655, 0.5, 0.9167, 0.5, 0.9722, 0.5625, 0.9722, 0.5625, 0.9167, 0.09375, 0.5482, 0.0625, 0.3655, 0.0625, 0.3655, 0.09375, 0.5482, 0.09375, 0.5482, 0.09375, 0.5482, 0.0625, 0.3655, 0.0625, 0.3655, 0.0625, 0.3655, 0.03125, 0.1827, 0.03125, 0.1827, 0.0625, 0.3655, 0.0625, 0.3655, 0.0625, 0.3655, 0.03125, 0.1827, 0.03125, 0.1827, 0.03125, 0.1827, 0.007297, 0.04267, 0.007297, 0.04267, 0.03125, 0.1827, 0.4375, 0.8056, 0.4375, 0.8611, 0.5, 0.8611, 0.5, 0.8056, 0.0625, 0.3655, 0.0625, 0.3655, 0.03125, 0.1827, 0.03125, 0.1827, 0.375, 0.8611, 0.4375, 0.8611, 0.4375, 0.8056, 0.375, 0.8056, 0.5, 0.8611, 0.5, 0.9167, 0.5625, 0.9167, 0.5625, 0.8611, 0.5625, 0.8056, 0.5625, 0.8611, 0.6104, 0.8611, 0.6104, 0.8056, 0.4375, 0.8611, 0.4375, 0.9167, 0.5, 0.9167, 0.5, 0.8611, 0.6104, 0.8178, 0.6104, 0.8747, 0.625, 0.8747, 0.625, 0.8178, 0.1528, 0.731, 0.2083, 0.731, 0.09375, 0.5482, 0.09375, 0.5482, 0.09375, 0.5482, 0.6104, 0.9722, 0.6104, 0.9737, 0.6104, 0.921, 0.6104, 0.9167, 0.6104, 0.8178, 0.6104, 0.8056, 0.6104, 0.8611, 0.6104, 0.8747, 0.2083, 0.75, 0.2639, 0.75, 0.2639, 0.731, 0.2083, 0.731, 0.2639, 0.75, 0.3194, 0.75, 0.3194, 0.731, 0.2639, 0.731, 0.007297, 0.04267, 0.007297, 0.04267, 0.007297, 0.04267, 0.007297, 0.04267, 0.03125, 0.1827, 0.03125, 0.1827, 0.021, 0.1228, 0.02009, 0.1175, 0.5625, 0.75, 0.5625, 0.8056, 0.6104, 0.8056, 0.6104, 0.75, 0.007297, 0.04267, 0.007297, 0.04267, 0.007297, 0.04267, 0.007297, 0.04267, 0.5625, 0.9722, 0.5625, 1.0, 0.6104, 1.0, 0.6104, 0.9722, 0.5, 0.8056, 0.5, 0.8611, 0.5625, 0.8611, 0.5625, 0.8056, 0.6104, 0.9737, 0.6104, 1.0, 0.625, 1.0, 0.625, 0.9737, 0.007297, 0.04267, 0.007297, 0.04267, 0.0, 0.0, 0.0, 0.0, 0.03125, 0.1827, 0.03125, 0.1827, 0.007297, 0.04267, 0.007297, 0.04267, 0.4754, 0.7606, 0.625, 1.0, 0.5958, 0.9854, 0.5958, 0.9854, 0.6104, 0.75, 0.6104, 0.8178, 0.625, 0.8178, 0.625, 0.75, 0.007297, 0.04267, 0.007297, 0.04267, -1.458e-08, -8.529e-08, 0.0, 0.0, 0.6104, 0.921, 0.6104, 0.9737, 0.625, 0.9737, 0.625, 0.921, 0.007297, 0.04267, 0.007297, 0.04267, 0.0, 0.0, 0.0, 0.0, 0.5958, 0.9854, 0.5, 0.9375, 0.03125, 0.1827, 0.007297, 0.04267, 0.0241, 0.1409, 0.01572, 0.09194, 0.007297, 0.04267, 0.02084, 0.1219, 0.007297, 0.04267, 0.007297, 0.04267, 0.02009, 0.1175, 0.021, 0.1228, 0.007297, 0.04267, 0.007297, 0.04267, 0.0, 0.0, 0.0, 0.0, 0.5625, 0.9167, 0.5625, 0.9722, 0.6104, 0.9722, 0.6104, 0.9167, 0.1528, 0.731, 0.1528, 0.75, 0.2083, 0.75, 0.2083, 0.731, 0.09375, 0.5482, 0.08685, 0.5079, 0.0625, 0.3655, 0.0625, 0.3655, 0.125, 0.731, 0.125, 0.75, 0.1528, 0.75, 0.1528, 0.731, 0.6104, 1.0, 0.6104, 1.0, 0.6104, 0.9737, 0.6104, 0.9722, 0.007297, 0.04267, 0.02228, 0.1303, 0.02157, 0.1261, 0.007297, 0.04267, 0.0625, 0.3655, 0.0625, 0.3655, 0.03125, 0.1827, 0.03125, 0.1827, 0.09375, 0.5482, 0.09375, 0.5482, 0.0625, 0.3655, 0.0625, 0.3655, 0.125, 0.731, 0.1528, 0.731, 0.09375, 0.5482, 0.09375, 0.5482, 0.4375, 0.9167, 0.4375, 0.9722, 0.5, 0.9722, 0.5, 0.9167, 0.375, 0.9167, 0.375, 0.9722, 0.4375, 0.9722, 0.4375, 0.9167, 0.007297, 0.04267, 0.007297, 0.04267, 0.007297, 0.04267, 0.007297, 0.04267, 0.03125, 0.1827, 0.03125, 0.1827, 0.0241, 0.1409, 0.02084, 0.1219, 0.007297, 0.04267, 0.007297, 0.04267, 0.007297, 0.04267, 0.007297, 0.04267, 0.0625, 0.3655, 0.0625, 0.3655, 0.03125, 0.1827, 0.03125, 0.1827, 0.08685, 0.5079, 0.08685, 0.5079, 0.0625, 0.3655, 0.0625, 0.3655, 0.02228, 0.1303, 0.03125, 0.1827, 0.03125, 0.1827, 0.02157, 0.1261, 0.0625, 0.3655, 0.0625, 0.3655, 0.08685, 0.5079, 0.09375, 0.5482, 0.08685, 0.5079, 0.08685, 0.5079, 0.08685, 0.5079, 0.08685, 0.5079, 0.0625, 0.3655, 0.0625, 0.3655, 0.03125, 0.1827, 0.03125, 0.1827, 0.03125, 0.1827, 0.03125, 0.1827, 0.02084, 0.1219, 0.02157, 0.1261, 0.03125, 0.1827, 0.03125, 0.1827, 0.0625, 0.3655, 0.0625, 0.3655, 0.007297, 0.04267, 0.01572, 0.09194, 0.0241, 0.1409, 0.02009, 0.1175, 0.007297, 0.04267, 0.007297, 0.04267, 0.0, 0.0, 0.0, 0.0, 0.007297, 0.04267, 0.007297, 0.04267, 0.007297, 0.04267, 0.007297, 0.04267, 0.007297, 0.04267, 0.007297, 0.04267, 0.0, 0.0, 0.0, 0.0, 0.0241, 0.1409, 0.03125, 0.1827, 0.03125, 0.1827, 0.02009, 0.1175, 0.0, 0.0, 0.4754, 0.7606, 0.5958, 0.9854, 0.007297, 0.04267, 0.02084, 0.1219, 0.007297, 0.04267, 0.007297, 0.04267, 0.02157, 0.1261, 0.007297, 0.04267, 0.007297, 0.04267, 0.007297, 0.04267, 0.007297, 0.04267, 0.007297, 0.04267, 0.007297, 0.04267, 0.0, 0.0, -2.308e-07, -1.35e-06, 0.007297, 0.04267, 0.007297, 0.04267, 0.007297, 0.04267, 0.007297, 0.04267, 0.007297, 0.04267, 0.007297, 0.04267, -2.308e-07, -1.35e-06, 0.0, 0.0, 0.03125, 0.1827, 0.007297, 0.04267, 0.007297, 0.04267, 0.021, 0.1228, 0.007297, 0.04267, 0.007297, 0.04267, 0.0, 0.0, -1.458e-08, -8.529e-08, 0.007297, 0.04267, 0.007297, 0.04267, 0.03125, 0.1827, 0.02228, 0.1303, 0.09375, 0.5482, 0.08685, 0.5079, 0.08685, 0.5079, 0.09375, 0.5482, 0.08685, 0.5079, 0.08685, 0.5079, 0.09375, 0.5482, 0.09375, 0.5482, 0.09375, 0.5482, 0.09375, 0.5482, 0.09375, 0.5482, 0.09375, 0.5482, 0.09375, 0.5482, 0.09375, 0.5482, 0.08685, 0.5079, 0.08685, 0.5079, 0.6104, 0.8747, 0.6104, 0.921, 0.625, 0.921, 0.625, 0.8747, 0.5625, 0.8611, 0.5625, 0.9167, 0.6104, 0.9167, 0.6104, 0.8611, 0.6104, 0.921, 0.6104, 0.8747, 0.6104, 0.8611, 0.6104, 0.9167, 0.375, 0.8611, 0.375, 0.9167, 0.4375, 0.9167, 0.4375, 0.8611, 0.09375, 0.5482, 0.09375, 0.5482, 0.0625, 0.3655, 0.0625, 0.3655, 0.2083, 0.731, 0.2639, 0.731, 0.09375, 0.5482, 0.09375, 0.5482, 0.007297, 0.04267, 0.007297, 0.04267, 0.0, 0.0, 0.0, 0.0, 0.007297, 0.04267, 0.007297, 0.04267, 0.007297, 0.04267, 0.007297, 0.04267, 0.03125, 0.1827, 0.03125, 0.1827, 0.007297, 0.04267, 0.007297, 0.04267, 0.375, 0.75, 0.375, 0.8056, 0.4375, 0.8056, 0.4375, 0.75, 0.4375, 0.75, 0.4375, 0.8056, 0.5, 0.8056, 0.5, 0.75, 0.5, 0.75, 0.5, 0.8056, 0.5625, 0.8056, 0.5625, 0.75, 0.3194, 0.731, 0.375, 0.731, 0.09375, 0.5482, 0.09375, 0.5482, 0.3194, 0.731, 0.09375, 0.5482, 0.09375, 0.5482, 0.2639, 0.731, 0.3194, 0.731, 0.3194, 0.75, 0.375, 0.75, 0.375, 0.731, 0.25, 0.8125, 0.125, 0.75, 0.125, 0.731, 0.09375, 0.5482, 0.007297, 0.04267, 0.007297, 0.04267, 0.007297, 0.04267, 0.007297, 0.04267, 0.007297, 0.04267, 0.5, 0.9375, 0.375, 0.875, 0.0625, 0.3655, 0.03125, 0.1827, 0.375, 0.875, 0.25, 0.8125, 0.09375, 0.5482, 0.0625, 0.3655, 0.375, 0.9722, 0.375, 1.0, 0.4375, 1.0, 0.4375, 0.9722, 0.4375, 0.9722, 0.4375, 1.0, 0.5, 1.0, 0.5, 0.9722, 0.5, 0.9722, 0.5, 1.0, 0.5625, 1.0, 0.5625, 0.9722, 0.6104, 0.8056, 0.6104, 0.8178, 0.6104, 0.75, 0.6104, 0.75, 0.0625, 0.3655, 0.0625, 0.3655, 0.03125, 0.1827, 0.03125, 0.1827, 0.09375, 0.5482, 0.09375, 0.5482, 0.0625, 0.3655, 0.0625, 0.3655, 0.5, 0.9167, 0.5, 0.9722, 0.5625, 0.9722, 0.5625, 0.9167, 0.09375, 0.5482, 0.0625, 0.3655, 0.0625, 0.3655, 0.09375, 0.5482, 0.09375, 0.5482, 0.09375, 0.5482, 0.0625, 0.3655, 0.0625, 0.3655, 0.0625, 0.3655, 0.03125, 0.1827, 0.03125, 0.1827, 0.0625, 0.3655, 0.0625, 0.3655, 0.0625, 0.3655, 0.03125, 0.1827, 0.03125, 0.1827, 0.03125, 0.1827, 0.007297, 0.04267, 0.007297, 0.04267, 0.03125, 0.1827, 0.4375, 0.8056, 0.4375, 0.8611, 0.5, 0.8611, 0.5, 0.8056, 0.0625, 0.3655, 0.0625, 0.3655, 0.03125, 0.1827, 0.03125, 0.1827, 0.375, 0.8611, 0.4375, 0.8611, 0.4375, 0.8056, 0.375, 0.8056, 0.5, 0.8611, 0.5, 0.9167, 0.5625, 0.9167, 0.5625, 0.8611, 0.5625, 0.8056, 0.5625, 0.8611, 0.6104, 0.8611, 0.6104, 0.8056, 0.4375, 0.8611, 0.4375, 0.9167, 0.5, 0.9167, 0.5, 0.8611, 0.6104, 0.8178, 0.6104, 0.8747, 0.625, 0.8747, 0.625, 0.8178, 0.1528, 0.731, 0.2083, 0.731, 0.09375, 0.5482, 0.09375, 0.5482, 0.09375, 0.5482, 0.6104, 0.9722, 0.6104, 0.9737, 0.6104, 0.921, 0.6104, 0.9167, 0.6104, 0.8178, 0.6104, 0.8056, 0.6104, 0.8611, 0.6104, 0.8747, 0.2083, 0.75, 0.2639, 0.75, 0.2639, 0.731, 0.2083, 0.731, 0.2639, 0.75, 0.3194, 0.75, 0.3194, 0.731, 0.2639, 0.731, 0.007297, 0.04267, 0.007297, 0.04267, 0.007297, 0.04267, 0.007297, 0.04267, 0.03125, 0.1827, 0.03125, 0.1827, 0.021, 0.1228, 0.02009, 0.1175, 0.5625, 0.75, 0.5625, 0.8056, 0.6104, 0.8056, 0.6104, 0.75, 0.007297, 0.04267, 0.007297, 0.04267, 0.007297, 0.04267, 0.007297, 0.04267, 0.5625, 0.9722, 0.5625, 1.0, 0.6104, 1.0, 0.6104, 0.9722, 0.5, 0.8056, 0.5, 0.8611, 0.5625, 0.8611, 0.5625, 0.8056, 0.6104, 0.9737, 0.6104, 1.0, 0.625, 1.0, 0.625, 0.9737, 0.007297, 0.04267, 0.007297, 0.04267, 0.0, 0.0, 0.0, 0.0, 0.03125, 0.1827, 0.03125, 0.1827, 0.007297, 0.04267, 0.007297, 0.04267, 0.4754, 0.7606, 0.625, 1.0, 0.5958, 0.9854, 0.5958, 0.9854, 0.6104, 0.75, 0.6104, 0.8178, 0.625, 0.8178, 0.625, 0.75, 0.007297, 0.04267, 0.007297, 0.04267, -1.458e-08, -8.529e-08, 0.0, 0.0, 0.6104, 0.921, 0.6104, 0.9737, 0.625, 0.9737, 0.625, 0.921, 0.007297, 0.04267, 0.007297, 0.04267, 0.0, 0.0, 0.0, 0.0, 0.5958, 0.9854, 0.5, 0.9375, 0.03125, 0.1827, 0.007297, 0.04267, 0.0241, 0.1409, 0.01572, 0.09194, 0.007297, 0.04267, 0.02084, 0.1219, 0.007297, 0.04267, 0.007297, 0.04267, 0.02009, 0.1175, 0.021, 0.1228, 0.007297, 0.04267, 0.007297, 0.04267, 0.0, 0.0, 0.0, 0.0, 0.5625, 0.9167, 0.5625, 0.9722, 0.6104, 0.9722, 0.6104, 0.9167, 0.1528, 0.731, 0.1528, 0.75, 0.2083, 0.75, 0.2083, 0.731, 0.09375, 0.5482, 0.08685, 0.5079, 0.0625, 0.3655, 0.0625, 0.3655, 0.125, 0.731, 0.125, 0.75, 0.1528, 0.75, 0.1528, 0.731, 0.6104, 1.0, 0.6104, 1.0, 0.6104, 0.9737, 0.6104, 0.9722, 0.007297, 0.04267, 0.02228, 0.1303, 0.02157, 0.1261, 0.007297, 0.04267, 0.0625, 0.3655, 0.0625, 0.3655, 0.03125, 0.1827, 0.03125, 0.1827, 0.09375, 0.5482, 0.09375, 0.5482, 0.0625, 0.3655, 0.0625, 0.3655, 0.125, 0.731, 0.1528, 0.731, 0.09375, 0.5482, 0.09375, 0.5482, 0.4375, 0.9167, 0.4375, 0.9722, 0.5, 0.9722, 0.5, 0.9167, 0.375, 0.9167, 0.375, 0.9722, 0.4375, 0.9722, 0.4375, 0.9167, 0.007297, 0.04267, 0.007297, 0.04267, 0.007297, 0.04267, 0.007297, 0.04267, 0.03125, 0.1827, 0.03125, 0.1827, 0.0241, 0.1409, 0.02084, 0.1219, 0.007297, 0.04267, 0.007297, 0.04267, 0.007297, 0.04267, 0.007297, 0.04267, 0.0625, 0.3655, 0.0625, 0.3655, 0.03125, 0.1827, 0.03125, 0.1827, 0.08685, 0.5079, 0.08685, 0.5079, 0.0625, 0.3655, 0.0625, 0.3655, 0.02228, 0.1303, 0.03125, 0.1827, 0.03125, 0.1827, 0.02157, 0.1261, 0.0625, 0.3655, 0.0625, 0.3655, 0.08685, 0.5079, 0.09375, 0.5482, 0.08685, 0.5079, 0.08685, 0.5079, 0.08685, 0.5079, 0.08685, 0.5079, 0.0625, 0.3655, 0.0625, 0.3655, 0.03125, 0.1827, 0.03125, 0.1827, 0.03125, 0.1827, 0.03125, 0.1827, 0.02084, 0.1219, 0.02157, 0.1261, 0.03125, 0.1827, 0.03125, 0.1827, 0.0625, 0.3655, 0.0625, 0.3655, 0.007297, 0.04267, 0.01572, 0.09194, 0.0241, 0.1409, 0.02009, 0.1175, 0.007297, 0.04267, 0.007297, 0.04267, 0.0, 0.0, 0.0, 0.0, 0.007297, 0.04267, 0.007297, 0.04267, 0.007297, 0.04267, 0.007297, 0.04267, 0.007297, 0.04267, 0.007297, 0.04267, 0.0, 0.0, 0.0, 0.0, 0.0241, 0.1409, 0.03125, 0.1827, 0.03125, 0.1827, 0.02009, 0.1175, 0.0, 0.0, 0.4754, 0.7606, 0.5958, 0.9854, 0.007297, 0.04267, 0.02084, 0.1219, 0.007297, 0.04267, 0.007297, 0.04267, 0.02157, 0.1261, 0.007297, 0.04267, 0.007297, 0.04267, 0.007297, 0.04267, 0.007297, 0.04267, 0.007297, 0.04267, 0.007297, 0.04267, 0.0, 0.0, -2.308e-07, -1.35e-06, 0.007297, 0.04267, 0.007297, 0.04267, 0.007297, 0.04267, 0.007297, 0.04267, 0.007297, 0.04267, 0.007297, 0.04267, -2.308e-07, -1.35e-06, 0.0, 0.0, 0.03125, 0.1827, 0.007297, 0.04267, 0.007297, 0.04267, 0.021, 0.1228, 0.007297, 0.04267, 0.007297, 0.04267, 0.0, 0.0, -1.458e-08, -8.529e-08, 0.007297, 0.04267, 0.007297, 0.04267, 0.03125, 0.1827, 0.02228, 0.1303, 0.09375, 0.5482, 0.08685, 0.5079, 0.08685, 0.5079, 0.09375, 0.5482, 0.08685, 0.5079, 0.08685, 0.5079, 0.09375, 0.5482, 0.09375, 0.5482, 0.09375, 0.5482, 0.09375, 0.5482, 0.09375, 0.5482, 0.09375, 0.5482, 0.09375, 0.5482, 0.09375, 0.5482, 0.08685, 0.5079, 0.08685, 0.5079, 0.6104, 0.8747, 0.6104, 0.921, 0.625, 0.921, 0.625, 0.8747, 0.5625, 0.8611, 0.5625, 0.9167, 0.6104, 0.9167, 0.6104, 0.8611, 0.6104, 0.921, 0.6104, 0.8747, 0.6104, 0.8611, 0.6104, 0.9167, 0.375, 0.8611, 0.375, 0.9167, 0.4375, 0.9167, 0.4375, 0.8611, 0.09375, 0.5482, 0.09375, 0.5482, 0.0625, 0.3655, 0.0625, 0.3655, 0.2083, 0.731, 0.2639, 0.731, 0.09375, 0.5482, 0.09375, 0.5482, 0.007297, 0.04267, 0.007297, 0.04267, 0.0, 0.0, 0.0, 0.0, 0.007297, 0.04267, 0.007297, 0.04267, 0.007297, 0.04267, 0.007297, 0.04267, 0.03125, 0.1827, 0.03125, 0.1827, 0.007297, 0.04267, 0.007297, 0.04267, 0.375, 0.75, 0.375, 0.8056, 0.4375, 0.8056, 0.4375, 0.75, 0.4375, 0.75, 0.4375, 0.8056, 0.5, 0.8056, 0.5, 0.75, 0.5, 0.75, 0.5, 0.8056, 0.5625, 0.8056, 0.5625, 0.75, 0.3194, 0.731, 0.375, 0.731, 0.09375, 0.5482, 0.09375, 0.5482, 0.3194, 0.731, 0.375, 0.731, 0.375, 0.75, 0.3194, 0.75, 0.25, 0.8125, 0.09375, 0.5482, 0.125, 0.731, 0.125, 0.75, 0.007297, 0.04267, 0.007297, 0.04267, 0.007297, 0.04267, 0.007297, 0.04267, 0.007297, 0.04267, 0.5, 0.9375, 0.03125, 0.1827, 0.0625, 0.3655, 0.375, 0.875, 0.375, 0.875, 0.0625, 0.3655, 0.09375, 0.5482, 0.25, 0.8125, 0.375, 0.9722, 0.4375, 0.9722, 0.4375, 1.0, 0.375, 1.0, 0.4375, 0.9722, 0.5, 0.9722, 0.5, 1.0, 0.4375, 1.0, 0.5, 0.9722, 0.5625, 0.9722, 0.5625, 1.0, 0.5, 1.0, 0.6104, 0.8056, 0.6104, 0.75, 0.6104, 0.75, 0.6104, 0.8178, 0.0625, 0.3655, 0.03125, 0.1827, 0.03125, 0.1827, 0.0625, 0.3655, 0.09375, 0.5482, 0.0625, 0.3655, 0.0625, 0.3655, 0.09375, 0.5482, 0.5625, 0.9167, 0.5625, 0.9722, 0.5, 0.9722, 0.5, 0.9167, 0.0625, 0.3655, 0.09375, 0.5482, 0.09375, 0.5482, 0.0625, 0.3655, 0.09375, 0.5482, 0.0625, 0.3655, 0.0625, 0.3655, 0.09375, 0.5482, 0.03125, 0.1827, 0.0625, 0.3655, 0.0625, 0.3655, 0.03125, 0.1827, 0.0625, 0.3655, 0.03125, 0.1827, 0.03125, 0.1827, 0.0625, 0.3655, 0.007297, 0.04267, 0.007297, 0.04267, 0.03125, 0.1827, 0.03125, 0.1827, 0.5, 0.8056, 0.5, 0.8611, 0.4375, 0.8611, 0.4375, 0.8056, 0.03125, 0.1827, 0.03125, 0.1827, 0.0625, 0.3655, 0.0625, 0.3655, 0.4375, 0.8056, 0.4375, 0.8611, 0.375, 0.8611, 0.375, 0.8056, 0.5, 0.8611, 0.5625, 0.8611, 0.5625, 0.9167, 0.5, 0.9167, 0.6104, 0.8056, 0.6104, 0.8611, 0.5625, 0.8611, 0.5625, 0.8056, 0.4375, 0.8611, 0.5, 0.8611, 0.5, 0.9167, 0.4375, 0.9167, 0.625, 0.8178, 0.625, 0.8747, 0.6104, 0.8747, 0.6104, 0.8178, 0.1528, 0.731, 0.09375, 0.5482, 0.09375, 0.5482, 0.09375, 0.5482, 0.2083, 0.731, 0.6104, 0.9722, 0.6104, 0.9167, 0.6104, 0.921, 0.6104, 0.9737, 0.6104, 0.8056, 0.6104, 0.8178, 0.6104, 0.8747, 0.6104, 0.8611, 0.2083, 0.731, 0.2639, 0.731, 0.2639, 0.75, 0.2083, 0.75, 0.3194, 0.731, 0.3194, 0.75, 0.2639, 0.75, 0.2639, 0.731, 0.007297, 0.04267, 0.007297, 0.04267, 0.007297, 0.04267, 0.007297, 0.04267, 0.03125, 0.1827, 0.02009, 0.1175, 0.021, 0.1228, 0.03125, 0.1827, 0.6104, 0.75, 0.6104, 0.8056, 0.5625, 0.8056, 0.5625, 0.75, 0.007297, 0.04267, 0.007297, 0.04267, 0.007297, 0.04267, 0.007297, 0.04267, 0.5625, 0.9722, 0.6104, 0.9722, 0.6104, 1.0, 0.5625, 1.0, 0.5625, 0.8056, 0.5625, 0.8611, 0.5, 0.8611, 0.5, 0.8056, 0.6104, 0.9737, 0.625, 0.9737, 0.625, 1.0, 0.6104, 1.0, 0.0, 0.0, 0.007297, 0.04267, 0.007297, 0.04267, 0.0, 0.0, 0.007297, 0.04267, 0.007297, 0.04267, 0.03125, 0.1827, 0.03125, 0.1827, 0.4754, 0.7606, 0.5958, 0.9854, 0.5958, 0.9854, 0.625, 1.0, 0.625, 0.75, 0.625, 0.8178, 0.6104, 0.8178, 0.6104, 0.75, 0.007297, 0.04267, 0.0, 0.0, -1.458e-08, -8.529e-08, 0.007297, 0.04267, 0.625, 0.921, 0.625, 0.9737, 0.6104, 0.9737, 0.6104, 0.921, 0.0, 0.0, 0.0, 0.0, 0.007297, 0.04267, 0.007297, 0.04267, 0.5958, 0.9854, 0.007297, 0.04267, 0.03125, 0.1827, 0.5, 0.9375, 0.0241, 0.1409, 0.02084, 0.1219, 0.007297, 0.04267, 0.01572, 0.09194, 0.007297, 0.04267, 0.021, 0.1228, 0.02009, 0.1175, 0.007297, 0.04267, 0.007297, 0.04267, 0.0, 0.0, 0.0, 0.0, 0.007297, 0.04267, 0.6104, 0.9167, 0.6104, 0.9722, 0.5625, 0.9722, 0.5625, 0.9167, 0.1528, 0.731, 0.2083, 0.731, 0.2083, 0.75, 0.1528, 0.75, 0.09375, 0.5482, 0.0625, 0.3655, 0.0625, 0.3655, 0.08685, 0.5079, 0.125, 0.731, 0.1528, 0.731, 0.1528, 0.75, 0.125, 0.75, 0.6104, 1.0, 0.6104, 0.9722, 0.6104, 0.9737, 0.6104, 1.0, 0.007297, 0.04267, 0.007297, 0.04267, 0.02157, 0.1261, 0.02228, 0.1303, 0.0625, 0.3655, 0.03125, 0.1827, 0.03125, 0.1827, 0.0625, 0.3655, 0.09375, 0.5482, 0.0625, 0.3655, 0.0625, 0.3655, 0.09375, 0.5482, 0.125, 0.731, 0.09375, 0.5482, 0.09375, 0.5482, 0.1528, 0.731, 0.5, 0.9167, 0.5, 0.9722, 0.4375, 0.9722, 0.4375, 0.9167, 0.4375, 0.9167, 0.4375, 0.9722, 0.375, 0.9722, 0.375, 0.9167, 0.007297, 0.04267, 0.007297, 0.04267, 0.007297, 0.04267, 0.007297, 0.04267, 0.03125, 0.1827, 0.02084, 0.1219, 0.0241, 0.1409, 0.03125, 0.1827, 0.007297, 0.04267, 0.007297, 0.04267, 0.007297, 0.04267, 0.007297, 0.04267, 0.0625, 0.3655, 0.03125, 0.1827, 0.03125, 0.1827, 0.0625, 0.3655, 0.08685, 0.5079, 0.0625, 0.3655, 0.0625, 0.3655, 0.08685, 0.5079, 0.02228, 0.1303, 0.02157, 0.1261, 0.03125, 0.1827, 0.03125, 0.1827, 0.0625, 0.3655, 0.09375, 0.5482, 0.08685, 0.5079, 0.0625, 0.3655, 0.08685, 0.5079, 0.08685, 0.5079, 0.08685, 0.5079, 0.08685, 0.5079, 0.0625, 0.3655, 0.03125, 0.1827, 0.03125, 0.1827, 0.0625, 0.3655, 0.03125, 0.1827, 0.02157, 0.1261, 0.02084, 0.1219, 0.03125, 0.1827, 0.03125, 0.1827, 0.0625, 0.3655, 0.0625, 0.3655, 0.03125, 0.1827, 0.007297, 0.04267, 0.02009, 0.1175, 0.0241, 0.1409, 0.01572, 0.09194, 0.007297, 0.04267, 0.0, 0.0, 0.0, 0.0, 0.007297, 0.04267, 0.007297, 0.04267, 0.007297, 0.04267, 0.007297, 0.04267, 0.007297, 0.04267, 0.007297, 0.04267, 0.0, 0.0, 0.0, 0.0, 0.007297, 0.04267, 0.0241, 0.1409, 0.02009, 0.1175, 0.03125, 0.1827, 0.03125, 0.1827, 0.0, 0.0, 0.007297, 0.04267, 0.5958, 0.9854, 0.4754, 0.7606, 0.02084, 0.1219, 0.02157, 0.1261, 0.007297, 0.04267, 0.007297, 0.04267, 0.007297, 0.04267, 0.007297, 0.04267, 0.007297, 0.04267, 0.007297, 0.04267, 0.007297, 0.04267, -2.308e-07, -1.35e-06, 0.0, 0.0, 0.007297, 0.04267, 0.007297, 0.04267, 0.007297, 0.04267, 0.007297, 0.04267, 0.007297, 0.04267, 0.007297, 0.04267, 0.0, 0.0, -2.308e-07, -1.35e-06, 0.007297, 0.04267, 0.03125, 0.1827, 0.021, 0.1228, 0.007297, 0.04267, 0.007297, 0.04267, 0.007297, 0.04267, -1.458e-08, -8.529e-08, 0.0, 0.0, 0.007297, 0.04267, 0.007297, 0.04267, 0.02228, 0.1303, 0.03125, 0.1827, 0.007297, 0.04267, 0.09375, 0.5482, 0.09375, 0.5482, 0.08685, 0.5079, 0.08685, 0.5079, 0.08685, 0.5079, 0.09375, 0.5482, 0.09375, 0.5482, 0.08685, 0.5079, 0.09375, 0.5482, 0.09375, 0.5482, 0.09375, 0.5482, 0.09375, 0.5482, 0.09375, 0.5482, 0.08685, 0.5079, 0.08685, 0.5079, 0.09375, 0.5482, 0.6104, 0.8747, 0.625, 0.8747, 0.625, 0.921, 0.6104, 0.921, 0.5625, 0.8611, 0.6104, 0.8611, 0.6104, 0.9167, 0.5625, 0.9167, 0.6104, 0.9167, 0.6104, 0.8611, 0.6104, 0.8747, 0.6104, 0.921, 0.375, 0.8611, 0.4375, 0.8611, 0.4375, 0.9167, 0.375, 0.9167, 0.0625, 0.3655, 0.0625, 0.3655, 0.09375, 0.5482, 0.09375, 0.5482, 0.09375, 0.5482, 0.09375, 0.5482, 0.2639, 0.731, 0.2083, 0.731, 0.007297, 0.04267, 0.0, 0.0, 0.0, 0.0, 0.007297, 0.04267, 0.007297, 0.04267, 0.007297, 0.04267, 0.007297, 0.04267, 0.007297, 0.04267, 0.03125, 0.1827, 0.007297, 0.04267, 0.007297, 0.04267, 0.03125, 0.1827, 0.4375, 0.75, 0.4375, 0.8056, 0.375, 0.8056, 0.375, 0.75, 0.5, 0.75, 0.5, 0.8056, 0.4375, 0.8056, 0.4375, 0.75, 0.5625, 0.75, 0.5625, 0.8056, 0.5, 0.8056, 0.5, 0.75, 0.3194, 0.731, 0.09375, 0.5482, 0.09375, 0.5482, 0.375, 0.731, 0.09375, 0.5482, 0.3194, 0.731, 0.2639, 0.731, 0.09375, 0.5482])
me_cube_005.update()
me_cube_006 = bpy.data.meshes.new('Cube.006')
me_cube_006.from_pydata([(-1.808, -0.9072, 2.76), (-1.808, -0.7496, 2.76), (-1.776, -0.9385, 2.558), (-1.776, -0.781, 2.558), (1.808, -0.9072, 2.76), (1.808, -0.7496, 2.76), (1.776, -0.9385, 2.558), (1.776, -0.781, 2.558)], [], [(1, 5, 7, 3), (0, 4, 5, 1), (6, 4, 0, 2), (3, 2, 0, 1), (3, 7, 6, 2), (5, 4, 6, 7)])
_uv = me_cube_006.uv_layers.new(name='UVMap')
_uv.uv.foreach_set('vector', [0.8485, 0.5265, 0.8485, 0.5265, 0.8485, 0.5265, 0.8485, 0.5265, 0.8485, 0.7235, 0.8485, 0.7235, 0.8485, 0.5265, 0.8485, 0.5265, 0.8485, 0.7235, 0.8485, 0.7235, 0.8485, 0.7235, 0.8485, 0.7235, 0.8485, 0.5265, 0.8485, 0.7235, 0.8485, 0.7235, 0.8485, 0.5265, 0.8485, 0.5265, 0.8485, 0.5265, 0.8485, 0.7235, 0.8485, 0.7235, 0.8485, 0.5265, 0.8485, 0.7235, 0.8485, 0.7235, 0.8485, 0.5265])
me_cube_006.update()

# ---- objects
ob_altura = bpy.data.objects.new('Altura', me_cube_001)
ob_base_001 = bpy.data.objects.new('Base.001', me_cube)
ob_camera = bpy.data.objects.new('Camera', cam_camera)
ob_light = bpy.data.objects.new('Light', light_light)
ob_base = bpy.data.objects.new('Base', me_cube_002)
ob_estructura = bpy.data.objects.new('Estructura', me_cube_003)
ob_techo_1 = bpy.data.objects.new('Techo_1', me_cube_004)
ob_techo_2 = bpy.data.objects.new('Techo_2', me_cube_005)
ob_soporte = bpy.data.objects.new('Soporte', me_cube_006)

# ---- transforms, parenting, visibility, modifiers, constraints
ob_altura.location = (5.0, 0.0, 0.5)
ob_altura.lock_rotations_4d = False
ob_altura.empty_display_type = 'ARROWS'
ob_altura.lineart.crease_threshold = 0.0
ob_base_001.location = (0.0, 0.0, -0.5)
ob_base_001.lock_rotations_4d = False
ob_base_001.empty_display_type = 'ARROWS'
ob_base_001.lineart.crease_threshold = 0.0
ob_camera.location = (7.359, -6.926, 4.958)
ob_camera.rotation_euler = (1.109, 0.0, 0.8149)
ob_camera.lock_rotations_4d = False
ob_camera.empty_display_type = 'ARROWS'
ob_camera.color = (0.0, 0.0, 0.0, 0.0)
ob_camera.display_type = 'WIRE'
ob_camera.lineart.crease_threshold = 0.0
ob_light.location = (4.076, 1.005, 5.904)
ob_light.rotation_euler = (0.6503, 0.05522, 1.866)
ob_light.lock_rotations_4d = False
ob_light.empty_display_type = 'ARROWS'
ob_light.color = (0.0, 0.0, 0.0, 0.0)
ob_light.lineart.crease_threshold = 0.0
ob_base.location = (0.0, 0.0, 0.0)
ob_estructura.location = (0.0, 0.0, 0.0)
ob_techo_1.location = (0.0, 0.0, 2.927)
_m = ob_techo_1.modifiers.new('Mirror', 'MIRROR')
_m.use_axis = (True, True, False)
_m.use_clip = True
ob_techo_2.location = (0.0, 0.0, 3.0)
ob_soporte.location = (0.0, 0.0, 0.0)
_m = ob_soporte.modifiers.new('Mirror', 'MIRROR')
_m.use_axis = (False, True, False)

# ---- collection membership
scene.collection.objects.link(ob_altura)
scene.collection.objects.link(ob_base_001)
scene.collection.objects.link(ob_camera)
scene.collection.objects.link(ob_light)
col_collection.objects.link(ob_base)
col_collection.objects.link(ob_estructura)
col_collection.objects.link(ob_techo_1)
col_collection.objects.link(ob_techo_2)
col_collection.objects.link(ob_soporte)

# ---- scene / render settings (as saved in the file)
scene.camera = ob_camera
scene.frame_start = 1; scene.frame_end = 250; scene.frame_set(1)
scene.render.engine = 'BLENDER_EEVEE_NEXT'
scene.cycles.sampling_pattern = 'TABULATED_SOBOL'
scene.view_settings.view_transform = 'Filmic'
bpy.context.view_layer.update()
